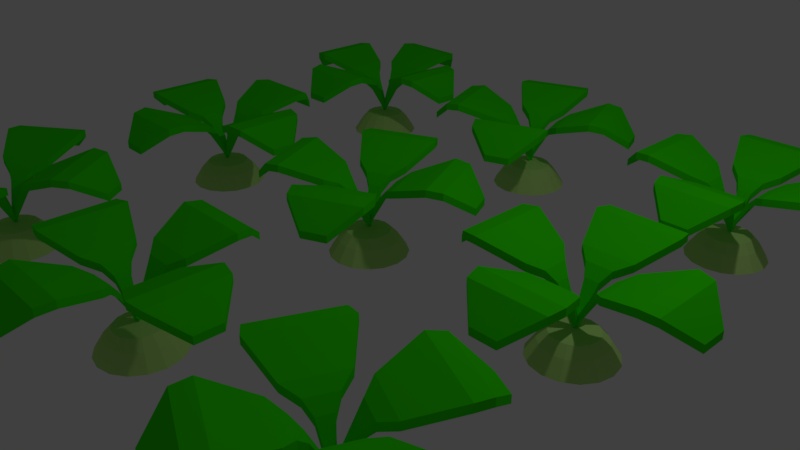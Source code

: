 # Source: turnipST2.blend  (saved by Blender 2.78.0; exported with 4.5.12 LTS)
import bpy
from mathutils import Matrix  # noqa: F401  (used for matrix-valued properties, if any)

bpy.ops.wm.read_factory_settings(use_empty=True)
scene = bpy.context.scene
scene.name = 'Scene'

# ---- collections
col_collection_1 = bpy.data.collections.new('Collection 1'); scene.collection.children.link(col_collection_1)

# ---- materials (node trees are filled in below, after node groups)
mat_leaf = bpy.data.materials.new('Leaf')
mat_leaf.alpha_threshold = 0.0
mat_leaf.use_transparent_shadow = False
mat_leaf.diffuse_color = (0.03448, 0.8, 0.0, 1.0)
mat_leaf.roughness = 0.5
mat_leaf.specular_intensity = 0.0
mat_turnip = bpy.data.materials.new('Turnip')
mat_turnip.alpha_threshold = 0.0
mat_turnip.use_transparent_shadow = False
mat_turnip.diffuse_color = (0.5538, 0.8, 0.2536, 1.0)
mat_turnip.roughness = 0.5
mat_turnip.specular_intensity = 0.0

# ---- material node trees

# ---- world
world_world = bpy.data.worlds.new('World'); scene.world = world_world
world_world.color = (0.05088, 0.05088, 0.05088)
world_world.use_sun_shadow = False
world_world.sun_shadow_jitter_overblur = 0.0
world_world.cycles.sampling_method = 'MANUAL'

# ---- cameras
cam_camera = bpy.data.cameras.new('Camera')
cam_camera.clip_end = 100.0
cam_camera.lens = 35.0
cam_camera.sensor_width = 32.0
cam_camera.sensor_height = 18.0
cam_camera.ortho_scale = 7.314
cam_camera.dof.focus_distance = 0.0
cam_camera.dof.aperture_fstop = 128.0

# ---- lights
light_lamp = bpy.data.lights.new('Lamp', 'POINT')
light_lamp.transmission_factor = 0.0
light_lamp.cutoff_distance = 30.0
light_lamp.energy = 100.0
light_lamp.shadow_buffer_clip_start = 1.001
light_lamp.shadow_soft_size = 0.1
light_lamp.shadow_maximum_resolution = 0.006
light_lamp.use_absolute_resolution = True

# ---- meshes
me_plane = bpy.data.meshes.new('Plane')
me_plane.from_pydata([(-0.6648, -0.8667, 1.181), (0.01262, -0.02801, 0.4), (-1.089, 0.08561, 1.181), (-0.01226, 0.02786, 0.4), (-1.264, -0.7461, 0.8845), (-1.4, -0.4389, 0.8845), (-0.8654, -0.9109, 1.156), (-1.256, -0.03386, 1.156), (-0.1508, -0.1653, 0.7803), (-0.2823, -0.4753, 0.9939), (-0.2166, -0.279, 0.9064), (-0.542, 0.108, 0.9939), (-0.2236, -0.00169, 0.7803), (-0.3522, 0.02551, 0.9064), (1.089, -0.08576, 1.181), (0.6652, 0.8665, 1.181), (1.4, 0.4398, 0.8845), (1.263, 0.7471, 0.8845), (1.256, 0.03371, 1.156), (0.8657, 0.9107, 1.156), (0.224, 0.001538, 0.7803), (0.5423, -0.1082, 0.9939), (0.3525, -0.02566, 0.9064), (0.2826, 0.4751, 0.9939), (0.1511, 0.1652, 0.7803), (0.2169, 0.2789, 0.9064), (0.08633, 1.09, 1.181), (0.02858, 0.01358, 0.4), (-0.866, 0.6662, 1.181), (-0.02728, -0.01129, 0.4), (-0.4393, 1.401, 0.8845), (-0.7465, 1.264, 0.8845), (-0.03313, 1.257, 1.156), (-0.9101, 0.8667, 1.156), (-0.0009634, 0.225, 0.7803), (0.1087, 0.5433, 0.9939), (0.02624, 0.3535, 0.9064), (-0.4746, 0.2836, 0.9939), (-0.1646, 0.1521, 0.7803), (-0.2783, 0.2179, 0.9064), (0.8674, -0.664, 1.181), (0.0287, 0.01352, 0.4), (-0.08489, -1.088, 1.181), (-0.02716, -0.01136, 0.4), (0.7468, -1.263, 0.8845), (0.4396, -1.399, 0.8845), (0.9116, -0.8645, 1.156), (0.03457, -1.255, 1.156), (0.166, -0.1499, 0.7803), (0.476, -0.2814, 0.9939), (0.2797, -0.2157, 0.9064), (-0.1073, -0.5411, 0.9939), (0.002393, -0.2227, 0.7803), (-0.0248, -0.3513, 0.9064), (-0.1159, 0.2606, 0.3604), (-0.159, 0.3575, 0.2478), (-0.007299, 0.2852, 0.3604), (-0.01008, 0.3912, 0.2478), (0.0001712, -0.0001024, 0.4), (0.1024, 0.2663, 0.3604), (0.1404, 0.3653, 0.2478), (0.1966, 0.2069, 0.3604), (0.2696, 0.2838, 0.2478), (0.2609, 0.116, 0.3604), (0.3578, 0.1591, 0.2478), (0.2854, 0.007368, 0.3604), (0.3915, 0.01014, 0.2478), (0.2666, -0.1024, 0.3604), (0.3656, -0.1404, 0.2478), (0.2072, -0.1965, 0.3604), (0.2841, -0.2695, 0.2478), (0.1162, -0.2608, 0.3604), (0.1594, -0.3577, 0.2478), (0.007641, -0.2854, 0.3604), (0.01042, -0.3914, 0.2478), (-0.1021, -0.2665, 0.3604), (-0.1401, -0.3655, 0.2478), (-0.1963, -0.2071, 0.3604), (-0.2693, -0.284, 0.2478), (-0.2605, -0.1162, 0.3604), (-0.3574, -0.1593, 0.2478), (-0.2851, -0.007572, 0.3604), (-0.3911, -0.01035, 0.2478), (-0.2662, 0.1022, 0.3604), (-0.3653, 0.1402, 0.2478), (-0.2068, 0.1963, 0.3604), (-0.2838, 0.2693, 0.2478), (-0.6648, -0.8667, 1.277), (0.01262, -0.02801, 0.496), (-1.089, 0.08561, 1.277), (-0.01226, 0.02786, 0.496), (-1.264, -0.7461, 0.9805), (-1.4, -0.4389, 0.9805), (-0.8654, -0.9109, 1.252), (-1.256, -0.03386, 1.252), (-0.1508, -0.1653, 0.8763), (-0.2823, -0.4753, 1.09), (-0.2166, -0.279, 1.002), (-0.542, 0.108, 1.09), (-0.2236, -0.00169, 0.8763), (-0.3522, 0.02551, 1.002), (1.089, -0.08576, 1.277), (0.6652, 0.8665, 1.277), (1.4, 0.4398, 0.9805), (1.263, 0.7471, 0.9805), (1.256, 0.03371, 1.252), (0.8657, 0.9107, 1.252), (0.224, 0.001538, 0.8763), (0.5423, -0.1082, 1.09), (0.3525, -0.02566, 1.002), (0.2826, 0.4751, 1.09), (0.1511, 0.1652, 0.8763), (0.2169, 0.2789, 1.002), (0.08633, 1.09, 1.277), (0.02858, 0.01358, 0.496), (-0.866, 0.6662, 1.277), (-0.02728, -0.01129, 0.496), (-0.4393, 1.401, 0.9805), (-0.7465, 1.264, 0.9805), (-0.03313, 1.257, 1.252), (-0.9101, 0.8667, 1.252), (-0.0009634, 0.225, 0.8763), (0.1087, 0.5433, 1.09), (0.02624, 0.3535, 1.002), (-0.4746, 0.2836, 1.09), (-0.1646, 0.1521, 0.8763), (-0.2783, 0.2179, 1.002), (0.8674, -0.664, 1.277), (0.0287, 0.01352, 0.496), (-0.08489, -1.088, 1.277), (-0.02716, -0.01136, 0.496), (0.7468, -1.263, 0.9805), (0.4396, -1.399, 0.9805), (0.9116, -0.8645, 1.252), (0.03457, -1.255, 1.252), (0.166, -0.1499, 0.8763), (0.476, -0.2814, 1.09), (0.2797, -0.2157, 1.002), (-0.1073, -0.5411, 1.09), (0.002393, -0.2227, 0.8763), (-0.0248, -0.3513, 1.002), (-0.2094, 0.4707, 0.05656), (-0.01332, 0.515, 0.05656), (0.1848, 0.481, 0.05656), (0.3549, 0.3737, 0.05656), (0.4709, 0.2095, 0.05656), (0.5153, 0.01339, 0.05656), (0.4813, -0.1848, 0.05656), (0.374, -0.3548, 0.05656), (0.2098, -0.4709, 0.05656), (0.01366, -0.5152, 0.05656), (-0.1845, -0.4812, 0.05656), (-0.3546, -0.3739, 0.05656), (-0.4706, -0.2097, 0.05656), (-0.515, -0.01359, 0.05656), (-0.4809, 0.1846, 0.05656), (-0.3736, 0.3546, 0.05656), (-0.7237, 2.382, 1.181), (0.01061, 3.171, 0.4), (-1.08, 3.361, 1.181), (-0.01031, 3.229, 0.4), (-1.312, 2.544, 0.8845), (-1.428, 2.86, 0.8845), (-0.9268, 2.352, 1.156), (-1.255, 3.254, 1.156), (-0.162, 3.046, 0.7803), (-0.3147, 2.746, 0.9939), (-0.2355, 2.937, 0.9064), (-0.5331, 3.346, 0.9939), (-0.2232, 3.214, 0.7803), (-0.3495, 3.25, 0.9064), (1.081, 3.038, 1.181), (0.724, 4.018, 1.181), (1.427, 3.541, 0.8845), (1.312, 3.857, 0.8845), (1.255, 3.146, 1.156), (0.9271, 4.048, 1.156), (0.2235, 3.186, 0.7803), (0.5334, 3.054, 0.9939), (0.3499, 3.15, 0.9064), (0.315, 3.654, 0.9939), (0.1623, 3.354, 0.7803), (0.2358, 3.463, 0.9064), (0.1621, 4.281, 1.181), (0.02944, 3.212, 0.4), (-0.8174, 3.925, 1.181), (-0.02803, 3.191, 0.4), (-0.3405, 4.628, 0.8845), (-0.6565, 4.513, 0.8845), (0.05462, 4.456, 1.156), (-0.8475, 4.128, 1.156), (0.01471, 3.424, 0.7803), (0.1464, 3.734, 0.9939), (0.05081, 3.551, 0.9064), (-0.4537, 3.516, 0.9939), (-0.1536, 3.363, 0.7803), (-0.2625, 3.437, 0.9064), (0.819, 2.477, 1.181), (0.02955, 3.212, 0.4), (-0.1606, 2.121, 1.181), (-0.02791, 3.191, 0.4), (0.6569, 1.888, 0.8845), (0.3409, 1.773, 0.8845), (0.849, 2.274, 1.156), (-0.05308, 1.946, 1.156), (0.1551, 3.039, 0.7803), (0.4552, 2.886, 0.9939), (0.264, 2.965, 0.9064), (-0.1448, 2.668, 0.9939), (-0.01317, 2.978, 0.7803), (-0.04927, 2.851, 0.9064), (-0.09746, 3.468, 0.3604), (-0.1337, 3.568, 0.2478), (0.01259, 3.485, 0.3604), (0.01721, 3.591, 0.2478), (0.0001404, 3.2, 0.4), (0.1207, 3.459, 0.3604), (0.1656, 3.555, 0.2478), (0.2105, 3.393, 0.3604), (0.2887, 3.464, 0.2478), (0.2683, 3.298, 0.3604), (0.368, 3.334, 0.2478), (0.2852, 3.187, 0.3604), (0.3912, 3.183, 0.2478), (0.2588, 3.079, 0.3604), (0.3549, 3.034, 0.2478), (0.1929, 2.99, 0.3604), (0.2646, 2.911, 0.2478), (0.09774, 2.932, 0.3604), (0.134, 2.832, 0.2478), (-0.01231, 2.915, 0.3604), (-0.01693, 2.809, 0.2478), (-0.1205, 2.941, 0.3604), (-0.1653, 2.845, 0.2478), (-0.2102, 3.007, 0.3604), (-0.2884, 2.935, 0.2478), (-0.268, 3.102, 0.3604), (-0.3677, 3.066, 0.2478), (-0.2849, 3.212, 0.3604), (-0.3909, 3.217, 0.2478), (-0.2585, 3.321, 0.3604), (-0.3546, 3.365, 0.2478), (-0.1926, 3.41, 0.3604), (-0.2643, 3.488, 0.2478), (-0.7237, 2.382, 1.277), (0.01061, 3.171, 0.496), (-1.08, 3.361, 1.277), (-0.01031, 3.229, 0.496), (-1.312, 2.544, 0.9805), (-1.428, 2.86, 0.9805), (-0.9268, 2.352, 1.252), (-1.255, 3.254, 1.252), (-0.162, 3.046, 0.8763), (-0.3147, 2.746, 1.09), (-0.2355, 2.937, 1.002), (-0.5331, 3.346, 1.09), (-0.2232, 3.214, 0.8763), (-0.3495, 3.25, 1.002), (1.081, 3.038, 1.277), (0.724, 4.018, 1.277), (1.427, 3.541, 0.9805), (1.312, 3.857, 0.9805), (1.255, 3.146, 1.252), (0.9271, 4.048, 1.252), (0.2235, 3.186, 0.8763), (0.5334, 3.054, 1.09), (0.3499, 3.15, 1.002), (0.315, 3.654, 1.09), (0.1623, 3.354, 0.8763), (0.2358, 3.463, 1.002), (0.1621, 4.281, 1.277), (0.02944, 3.212, 0.496), (-0.8174, 3.925, 1.277), (-0.02803, 3.191, 0.496), (-0.3405, 4.628, 0.9805), (-0.6565, 4.513, 0.9805), (0.05462, 4.456, 1.252), (-0.8475, 4.128, 1.252), (0.01471, 3.424, 0.8763), (0.1464, 3.734, 1.09), (0.05081, 3.551, 1.002), (-0.4537, 3.516, 1.09), (-0.1536, 3.363, 0.8763), (-0.2625, 3.437, 1.002), (0.819, 2.477, 1.277), (0.02955, 3.212, 0.496), (-0.1606, 2.121, 1.277), (-0.02791, 3.191, 0.496), (0.6569, 1.888, 0.9805), (0.3409, 1.773, 0.9805), (0.849, 2.274, 1.252), (-0.05308, 1.946, 1.252), (0.1551, 3.039, 0.8763), (0.4552, 2.886, 1.09), (0.264, 2.965, 1.002), (-0.1448, 2.668, 1.09), (-0.01317, 2.978, 0.8763), (-0.04927, 2.851, 1.002), (-0.1761, 3.684, 0.05656), (0.02262, 3.715, 0.05656), (0.2179, 3.667, 0.05656), (0.3801, 3.548, 0.05656), (0.4844, 3.376, 0.05656), (0.515, 3.177, 0.05656), (0.4672, 2.982, 0.05656), (0.3483, 2.82, 0.05656), (0.1764, 2.716, 0.05656), (-0.02234, 2.685, 0.05656), (-0.2176, 2.733, 0.05656), (-0.3798, 2.852, 0.05656), (-0.4841, 3.024, 0.05656), (-0.5147, 3.222, 0.05656), (-0.4669, 3.418, 0.05656), (-0.348, 3.58, 0.05656), (-0.96, -3.721, 1.181), (1.9e-05, -3.231, 0.4), (-0.96, -2.679, 1.181), (1.9e-05, -3.169, 0.4), (-1.458, -3.368, 0.8845), (-1.458, -3.031, 0.8845), (-1.161, -3.68, 1.156), (-1.161, -2.72, 1.156), (-0.2051, -3.29, 0.7803), (-0.4513, -3.519, 0.9939), (-0.3115, -3.367, 0.9064), (-0.4513, -2.881, 0.9939), (-0.2051, -3.11, 0.7803), (-0.3115, -3.033, 0.9064), (0.96, -3.721, 1.181), (0.96, -2.679, 1.181), (1.458, -3.368, 0.8845), (1.458, -3.031, 0.8845), (1.161, -3.68, 1.156), (1.161, -2.72, 1.156), (0.2051, -3.29, 0.7803), (0.4513, -3.519, 0.9939), (0.3115, -3.367, 0.9064), (0.4513, -2.881, 0.9939), (0.2051, -3.11, 0.7803), (0.3115, -3.033, 0.9064), (0.5222, -2.239, 1.181), (0.03152, -3.199, 0.4), (-0.5203, -2.239, 1.181), (-0.02963, -3.199, 0.4), (0.1685, -1.741, 0.8845), (-0.1678, -1.741, 0.8845), (0.4809, -2.038, 1.156), (-0.4791, -2.038, 1.156), (0.0905, -2.994, 0.7803), (0.3202, -2.748, 0.9939), (0.1676, -2.888, 0.9064), (-0.3183, -2.748, 0.9939), (-0.08861, -2.994, 0.7803), (-0.1657, -2.888, 0.9064), (0.5222, -4.159, 1.181), (0.03161, -3.199, 0.4), (-0.5202, -4.159, 1.181), (-0.02955, -3.199, 0.4), (0.1686, -4.657, 0.8845), (-0.1678, -4.657, 0.8845), (0.481, -4.36, 1.156), (-0.479, -4.36, 1.156), (0.09058, -3.404, 0.7803), (0.3203, -3.651, 0.9939), (0.1677, -3.511, 0.9064), (-0.3182, -3.651, 0.9939), (-0.08853, -3.404, 0.7803), (-0.1657, -3.511, 0.9064), (-9.543e-09, -2.915, 0.3604), (-9.164e-09, -2.809, 0.2478), (0.1092, -2.936, 0.3604), (0.1498, -2.838, 0.2478), (-6.503e-08, -3.2, 0.4), (0.2018, -2.998, 0.3604), (0.2768, -2.923, 0.2478), (0.2636, -3.091, 0.3604), (0.3616, -3.05, 0.2478), (0.2854, -3.2, 0.3604), (0.3914, -3.2, 0.2478), (0.2636, -3.309, 0.3604), (0.3616, -3.35, 0.2478), (0.2018, -3.402, 0.3604), (0.2768, -3.477, 0.2478), (0.1092, -3.464, 0.3604), (0.1498, -3.562, 0.2478), (-6.374e-08, -3.485, 0.3604), (-1.566e-07, -3.591, 0.2478), (-0.1092, -3.464, 0.3604), (-0.1498, -3.562, 0.2478), (-0.2018, -3.402, 0.3604), (-0.2768, -3.477, 0.2478), (-0.2636, -3.309, 0.3604), (-0.3616, -3.35, 0.2478), (-0.2854, -3.2, 0.3604), (-0.3914, -3.2, 0.2478), (-0.2636, -3.091, 0.3604), (-0.3616, -3.05, 0.2478), (-0.2018, -2.998, 0.3604), (-0.2768, -2.923, 0.2478), (-0.1092, -2.936, 0.3604), (-0.1498, -2.838, 0.2478), (-0.96, -3.721, 1.277), (1.9e-05, -3.231, 0.496), (-0.96, -2.679, 1.277), (1.9e-05, -3.169, 0.496), (-1.458, -3.368, 0.9805), (-1.458, -3.031, 0.9805), (-1.161, -3.68, 1.252), (-1.161, -2.72, 1.252), (-0.2051, -3.29, 0.8763), (-0.4513, -3.519, 1.09), (-0.3115, -3.367, 1.002), (-0.4513, -2.881, 1.09), (-0.2051, -3.11, 0.8763), (-0.3115, -3.033, 1.002), (0.96, -3.721, 1.277), (0.96, -2.679, 1.277), (1.458, -3.368, 0.9805), (1.458, -3.031, 0.9805), (1.161, -3.68, 1.252), (1.161, -2.72, 1.252), (0.2051, -3.29, 0.8763), (0.4513, -3.519, 1.09), (0.3115, -3.367, 1.002), (0.4513, -2.881, 1.09), (0.2051, -3.11, 0.8763), (0.3115, -3.033, 1.002), (0.5222, -2.239, 1.277), (0.03152, -3.199, 0.496), (-0.5203, -2.239, 1.277), (-0.02963, -3.199, 0.496), (0.1685, -1.741, 0.9805), (-0.1678, -1.741, 0.9805), (0.4809, -2.038, 1.252), (-0.4791, -2.038, 1.252), (0.0905, -2.994, 0.8763), (0.3202, -2.748, 1.09), (0.1676, -2.888, 1.002), (-0.3183, -2.748, 1.09), (-0.08861, -2.994, 0.8763), (-0.1657, -2.888, 1.002), (0.5222, -4.159, 1.277), (0.03161, -3.199, 0.496), (-0.5202, -4.159, 1.277), (-0.02955, -3.199, 0.496), (0.1686, -4.657, 0.9805), (-0.1678, -4.657, 0.9805), (0.481, -4.36, 1.252), (-0.479, -4.36, 1.252), (0.09058, -3.404, 0.8763), (0.3203, -3.651, 1.09), (0.1677, -3.511, 1.002), (-0.3182, -3.651, 1.09), (-0.08853, -3.404, 0.8763), (-0.1657, -3.511, 1.002), (-4.99e-09, -2.685, 0.05656), (0.1972, -2.724, 0.05656), (0.3644, -2.836, 0.05656), (0.4761, -3.003, 0.05656), (0.5153, -3.2, 0.05656), (0.4761, -3.397, 0.05656), (0.3644, -3.564, 0.05656), (0.1972, -3.676, 0.05656), (-1.991e-07, -3.715, 0.05656), (-0.1972, -3.676, 0.05656), (-0.3644, -3.564, 0.05656), (-0.4761, -3.397, 0.05656), (-0.5153, -3.2, 0.05656), (-0.4761, -3.003, 0.05656), (-0.3644, -2.836, 0.05656), (-0.1972, -2.724, 0.05656), (2.24, -0.5212, 1.181), (3.2, -0.03056, 0.4), (2.24, 0.5212, 1.181), (3.2, 0.0306, 0.4), (1.742, -0.1675, 0.8845), (1.742, 0.1688, 0.8845), (2.039, -0.48, 1.156), (2.039, 0.48, 1.156), (2.995, -0.08954, 0.7803), (2.749, -0.3192, 0.9939), (2.889, -0.1667, 0.9064), (2.749, 0.3193, 0.9939), (2.995, 0.08958, 0.7803), (2.889, 0.1667, 0.9064), (4.16, -0.5212, 1.181), (4.16, 0.5212, 1.181), (4.658, -0.1675, 0.8845), (4.658, 0.1688, 0.8845), (4.361, -0.48, 1.156), (4.361, 0.48, 1.156), (3.405, -0.08954, 0.7803), (3.651, -0.3192, 0.9939), (3.511, -0.1667, 0.9064), (3.651, 0.3193, 0.9939), (3.405, 0.08958, 0.7803), (3.511, 0.1667, 0.9064), (3.722, 0.9609, 1.181), (3.232, 0.0009475, 0.4), (2.68, 0.9609, 1.181), (3.17, 0.0009475, 0.4), (3.368, 1.459, 0.8845), (3.032, 1.459, 0.8845), (3.681, 1.162, 1.156), (2.721, 1.162, 1.156), (3.291, 0.2061, 0.7803), (3.52, 0.4523, 0.9939), (3.368, 0.3124, 0.9064), (2.882, 0.4523, 0.9939), (3.111, 0.2061, 0.7803), (3.034, 0.3124, 0.9064), (3.722, -0.9592, 1.181), (3.232, 0.0008346, 0.4), (2.68, -0.9592, 1.181), (3.17, 0.0008346, 0.4), (3.369, -1.457, 0.8845), (3.032, -1.457, 0.8845), (3.681, -1.16, 1.156), (2.721, -1.16, 1.156), (3.291, -0.2043, 0.7803), (3.52, -0.4505, 0.9939), (3.368, -0.3107, 0.9064), (2.882, -0.4505, 0.9939), (3.111, -0.2043, 0.7803), (3.034, -0.3107, 0.9064), (3.2, 0.2854, 0.3604), (3.2, 0.3914, 0.2478), (3.309, 0.2636, 0.3604), (3.35, 0.3616, 0.2478), (3.2, 1.097e-07, 0.4), (3.402, 0.2018, 0.3604), (3.477, 0.2768, 0.2478), (3.464, 0.1092, 0.3604), (3.562, 0.1498, 0.2478), (3.485, 1.459e-07, 0.3604), (3.591, 1.184e-07, 0.2478), (3.464, -0.1092, 0.3604), (3.562, -0.1498, 0.2478), (3.402, -0.2018, 0.3604), (3.477, -0.2768, 0.2478), (3.309, -0.2636, 0.3604), (3.35, -0.3616, 0.2478), (3.2, -0.2854, 0.3604), (3.2, -0.3914, 0.2478), (3.091, -0.2636, 0.3604), (3.05, -0.3616, 0.2478), (2.998, -0.2018, 0.3604), (2.923, -0.2768, 0.2478), (2.936, -0.1092, 0.3604), (2.838, -0.1498, 0.2478), (2.915, 2.348e-07, 0.3604), (2.809, 3.494e-07, 0.2478), (2.936, 0.1092, 0.3604), (2.838, 0.1498, 0.2478), (2.998, 0.2018, 0.3604), (2.923, 0.2768, 0.2478), (3.091, 0.2636, 0.3604), (3.05, 0.3616, 0.2478), (2.24, -0.5212, 1.277), (3.2, -0.03056, 0.496), (2.24, 0.5212, 1.277), (3.2, 0.0306, 0.496), (1.742, -0.1675, 0.9805), (1.742, 0.1688, 0.9805), (2.039, -0.48, 1.252), (2.039, 0.48, 1.252), (2.995, -0.08954, 0.8763), (2.749, -0.3192, 1.09), (2.889, -0.1667, 1.002), (2.749, 0.3193, 1.09), (2.995, 0.08958, 0.8763), (2.889, 0.1667, 1.002), (4.16, -0.5212, 1.277), (4.16, 0.5212, 1.277), (4.658, -0.1675, 0.9805), (4.658, 0.1688, 0.9805), (4.361, -0.48, 1.252), (4.361, 0.48, 1.252), (3.405, -0.08954, 0.8763), (3.651, -0.3192, 1.09), (3.511, -0.1667, 1.002), (3.651, 0.3193, 1.09), (3.405, 0.08958, 0.8763), (3.511, 0.1667, 1.002), (3.722, 0.9609, 1.277), (3.232, 0.0009475, 0.496), (2.68, 0.9609, 1.277), (3.17, 0.0009475, 0.496), (3.368, 1.459, 0.9805), (3.032, 1.459, 0.9805), (3.681, 1.162, 1.252), (2.721, 1.162, 1.252), (3.291, 0.2061, 0.8763), (3.52, 0.4523, 1.09), (3.368, 0.3124, 1.002), (2.882, 0.4523, 1.09), (3.111, 0.2061, 0.8763), (3.034, 0.3124, 1.002), (3.722, -0.9592, 1.277), (3.232, 0.0008346, 0.496), (2.68, -0.9592, 1.277), (3.17, 0.0008346, 0.496), (3.369, -1.457, 0.9805), (3.032, -1.457, 0.9805), (3.681, -1.16, 1.252), (2.721, -1.16, 1.252), (3.291, -0.2043, 0.8763), (3.52, -0.4505, 1.09), (3.368, -0.3107, 1.002), (2.882, -0.4505, 1.09), (3.111, -0.2043, 0.8763), (3.034, -0.3107, 1.002), (3.2, 0.5153, 0.05656), (3.397, 0.4761, 0.05656), (3.564, 0.3644, 0.05656), (3.676, 0.1972, 0.05656), (3.715, 9.163e-08, 0.05656), (3.676, -0.1972, 0.05656), (3.564, -0.3644, 0.05656), (3.397, -0.4761, 0.05656), (3.2, -0.5153, 0.05656), (3.003, -0.4761, 0.05656), (2.836, -0.3644, 0.05656), (2.724, -0.1972, 0.05656), (2.685, 3.957e-07, 0.05656), (2.724, 0.1972, 0.05656), (2.836, 0.3644, 0.05656), (3.003, 0.4761, 0.05656), (2.24, 2.679, 1.181), (3.2, 3.169, 0.4), (2.24, 3.721, 1.181), (3.2, 3.231, 0.4), (1.742, 3.032, 0.8845), (1.742, 3.369, 0.8845), (2.039, 2.72, 1.156), (2.039, 3.68, 1.156), (2.995, 3.11, 0.7803), (2.749, 2.881, 0.9939), (2.889, 3.033, 0.9064), (2.749, 3.519, 0.9939), (2.995, 3.29, 0.7803), (2.889, 3.367, 0.9064), (4.16, 2.679, 1.181), (4.16, 3.721, 1.181), (4.658, 3.032, 0.8845), (4.658, 3.369, 0.8845), (4.361, 2.72, 1.156), (4.361, 3.68, 1.156), (3.405, 3.11, 0.7803), (3.651, 2.881, 0.9939), (3.511, 3.033, 0.9064), (3.651, 3.519, 0.9939), (3.405, 3.29, 0.7803), (3.511, 3.367, 0.9064), (3.722, 4.161, 1.181), (3.232, 3.201, 0.4), (2.68, 4.161, 1.181), (3.17, 3.201, 0.4), (3.368, 4.659, 0.8845), (3.032, 4.659, 0.8845), (3.681, 4.362, 1.156), (2.721, 4.362, 1.156), (3.291, 3.406, 0.7803), (3.52, 3.652, 0.9939), (3.368, 3.512, 0.9064), (2.882, 3.652, 0.9939), (3.111, 3.406, 0.7803), (3.034, 3.512, 0.9064), (3.722, 2.241, 1.181), (3.232, 3.201, 0.4), (2.68, 2.241, 1.181), (3.17, 3.201, 0.4), (3.369, 1.743, 0.8845), (3.032, 1.743, 0.8845), (3.681, 2.04, 1.156), (2.721, 2.04, 1.156), (3.291, 2.996, 0.7803), (3.52, 2.749, 0.9939), (3.368, 2.889, 0.9064), (2.882, 2.749, 0.9939), (3.111, 2.996, 0.7803), (3.034, 2.889, 0.9064), (3.2, 3.485, 0.3604), (3.2, 3.591, 0.2478), (3.309, 3.464, 0.3604), (3.35, 3.562, 0.2478), (3.2, 3.2, 0.4), (3.402, 3.402, 0.3604), (3.477, 3.477, 0.2478), (3.464, 3.309, 0.3604), (3.562, 3.35, 0.2478), (3.485, 3.2, 0.3604), (3.591, 3.2, 0.2478), (3.464, 3.091, 0.3604), (3.562, 3.05, 0.2478), (3.402, 2.998, 0.3604), (3.477, 2.923, 0.2478), (3.309, 2.936, 0.3604), (3.35, 2.838, 0.2478), (3.2, 2.915, 0.3604), (3.2, 2.809, 0.2478), (3.091, 2.936, 0.3604), (3.05, 2.838, 0.2478), (2.998, 2.998, 0.3604), (2.923, 2.923, 0.2478), (2.936, 3.091, 0.3604), (2.838, 3.05, 0.2478), (2.915, 3.2, 0.3604), (2.809, 3.2, 0.2478), (2.936, 3.309, 0.3604), (2.838, 3.35, 0.2478), (2.998, 3.402, 0.3604), (2.923, 3.477, 0.2478), (3.091, 3.464, 0.3604), (3.05, 3.562, 0.2478), (2.24, 2.679, 1.277), (3.2, 3.169, 0.496), (2.24, 3.721, 1.277), (3.2, 3.231, 0.496), (1.742, 3.032, 0.9805), (1.742, 3.369, 0.9805), (2.039, 2.72, 1.252), (2.039, 3.68, 1.252), (2.995, 3.11, 0.8763), (2.749, 2.881, 1.09), (2.889, 3.033, 1.002), (2.749, 3.519, 1.09), (2.995, 3.29, 0.8763), (2.889, 3.367, 1.002), (4.16, 2.679, 1.277), (4.16, 3.721, 1.277), (4.658, 3.032, 0.9805), (4.658, 3.369, 0.9805), (4.361, 2.72, 1.252), (4.361, 3.68, 1.252), (3.405, 3.11, 0.8763), (3.651, 2.881, 1.09), (3.511, 3.033, 1.002), (3.651, 3.519, 1.09), (3.405, 3.29, 0.8763), (3.511, 3.367, 1.002), (3.722, 4.161, 1.277), (3.232, 3.201, 0.496), (2.68, 4.161, 1.277), (3.17, 3.201, 0.496), (3.368, 4.659, 0.9805), (3.032, 4.659, 0.9805), (3.681, 4.362, 1.252), (2.721, 4.362, 1.252), (3.291, 3.406, 0.8763), (3.52, 3.652, 1.09), (3.368, 3.512, 1.002), (2.882, 3.652, 1.09), (3.111, 3.406, 0.8763), (3.034, 3.512, 1.002), (3.722, 2.241, 1.277), (3.232, 3.201, 0.496), (2.68, 2.241, 1.277), (3.17, 3.201, 0.496), (3.369, 1.743, 0.9805), (3.032, 1.743, 0.9805), (3.681, 2.04, 1.252), (2.721, 2.04, 1.252), (3.291, 2.996, 0.8763), (3.52, 2.749, 1.09), (3.368, 2.889, 1.002), (2.882, 2.749, 1.09), (3.111, 2.996, 0.8763), (3.034, 2.889, 1.002), (3.2, 3.715, 0.05656), (3.397, 3.676, 0.05656), (3.564, 3.564, 0.05656), (3.676, 3.397, 0.05656), (3.715, 3.2, 0.05656), (3.676, 3.003, 0.05656), (3.564, 2.836, 0.05656), (3.397, 2.724, 0.05656), (3.2, 2.685, 0.05656), (3.003, 2.724, 0.05656), (2.836, 2.836, 0.05656), (2.724, 3.003, 0.05656), (2.685, 3.2, 0.05656), (2.724, 3.397, 0.05656), (2.836, 3.564, 0.05656), (3.003, 3.676, 0.05656), (3.114, -2.11, 1.181), (3.172, -3.187, 0.4), (4.067, -2.534, 1.181), (3.228, -3.212, 0.4), (3.64, -1.799, 0.8845), (3.947, -1.936, 0.8845), (3.234, -1.943, 1.156), (4.111, -2.334, 1.156), (3.202, -2.975, 0.7803), (3.092, -2.657, 0.9939), (3.175, -2.847, 0.9064), (3.675, -2.917, 0.9939), (3.365, -3.048, 0.7803), (3.479, -2.982, 0.9064), (2.334, -3.864, 1.181), (3.286, -4.288, 1.181), (2.454, -4.463, 0.8845), (2.761, -4.6, 0.8845), (2.289, -4.065, 1.156), (3.166, -4.455, 1.156), (3.035, -3.35, 0.7803), (2.725, -3.482, 0.9939), (2.921, -3.416, 0.9064), (3.308, -3.741, 0.9939), (3.199, -3.423, 0.7803), (3.226, -3.552, 0.9064), (3.866, -4.067, 1.181), (3.188, -3.228, 0.4), (4.29, -3.115, 1.181), (3.213, -3.173, 0.4), (4.464, -3.946, 0.8845), (4.601, -3.639, 0.8845), (4.066, -4.111, 1.156), (4.457, -3.234, 1.156), (3.352, -3.366, 0.7803), (3.483, -3.676, 0.9939), (3.417, -3.479, 0.9064), (3.743, -3.092, 0.9939), (3.424, -3.202, 0.7803), (3.553, -3.175, 0.9064), (2.111, -3.286, 1.181), (3.188, -3.228, 0.4), (2.535, -2.334, 1.181), (3.213, -3.173, 0.4), (1.8, -2.761, 0.8845), (1.937, -2.453, 0.8845), (1.944, -3.167, 1.156), (2.335, -2.29, 1.156), (2.977, -3.199, 0.7803), (2.658, -3.309, 0.9939), (2.848, -3.226, 0.9064), (2.918, -2.725, 0.9939), (3.05, -3.035, 0.7803), (2.984, -2.922, 0.9064), (3.461, -3.315, 0.3604), (3.558, -3.358, 0.2478), (3.397, -3.406, 0.3604), (3.47, -3.483, 0.2478), (3.2, -3.199, 0.4), (3.302, -3.466, 0.3604), (3.34, -3.565, 0.2478), (3.193, -3.484, 0.3604), (3.19, -3.59, 0.2478), (3.084, -3.46, 0.3604), (3.041, -3.557, 0.2478), (2.993, -3.396, 0.3604), (2.916, -3.469, 0.2478), (2.934, -3.301, 0.3604), (2.835, -3.339, 0.2478), (2.915, -3.192, 0.3604), (2.809, -3.189, 0.2478), (2.939, -3.083, 0.3604), (2.843, -3.04, 0.2478), (3.004, -2.992, 0.3604), (2.931, -2.915, 0.2478), (3.098, -2.933, 0.3604), (3.06, -2.834, 0.2478), (3.208, -2.914, 0.3604), (3.21, -2.808, 0.2478), (3.316, -2.939, 0.3604), (3.359, -2.842, 0.2478), (3.407, -3.003, 0.3604), (3.484, -2.93, 0.2478), (3.467, -3.097, 0.3604), (3.566, -3.059, 0.2478), (3.485, -3.207, 0.3604), (3.591, -3.209, 0.2478), (3.114, -2.11, 1.277), (3.172, -3.187, 0.496), (4.067, -2.534, 1.277), (3.228, -3.212, 0.496), (3.64, -1.799, 0.9805), (3.947, -1.936, 0.9805), (3.234, -1.943, 1.252), (4.111, -2.334, 1.252), (3.202, -2.975, 0.8763), (3.092, -2.657, 1.09), (3.175, -2.847, 1.002), (3.675, -2.917, 1.09), (3.365, -3.048, 0.8763), (3.479, -2.982, 1.002), (2.334, -3.864, 1.277), (3.286, -4.288, 1.277), (2.454, -4.463, 0.9805), (2.761, -4.6, 0.9805), (2.289, -4.065, 1.252), (3.166, -4.455, 1.252), (3.035, -3.35, 0.8763), (2.725, -3.482, 1.09), (2.921, -3.416, 1.002), (3.308, -3.741, 1.09), (3.199, -3.423, 0.8763), (3.226, -3.552, 1.002), (3.866, -4.067, 1.277), (3.188, -3.228, 0.496), (4.29, -3.115, 1.277), (3.213, -3.173, 0.496), (4.464, -3.946, 0.9805), (4.601, -3.639, 0.9805), (4.066, -4.111, 1.252), (4.457, -3.234, 1.252), (3.352, -3.366, 0.8763), (3.483, -3.676, 1.09), (3.417, -3.479, 1.002), (3.743, -3.092, 1.09), (3.424, -3.202, 0.8763), (3.553, -3.175, 1.002), (2.111, -3.286, 1.277), (3.188, -3.228, 0.496), (2.535, -2.334, 1.277), (3.213, -3.173, 0.496), (1.8, -2.761, 0.9805), (1.937, -2.453, 0.9805), (1.944, -3.167, 1.252), (2.335, -2.29, 1.252), (2.977, -3.199, 0.8763), (2.658, -3.309, 1.09), (2.848, -3.226, 1.002), (2.918, -2.725, 1.09), (3.05, -3.035, 0.8763), (2.984, -2.922, 1.002), (3.671, -3.409, 0.05656), (3.555, -3.573, 0.05656), (3.385, -3.68, 0.05656), (3.187, -3.714, 0.05656), (2.991, -3.67, 0.05656), (2.826, -3.554, 0.05656), (2.719, -3.384, 0.05656), (2.685, -3.186, 0.05656), (2.729, -2.99, 0.05656), (2.845, -2.825, 0.05656), (3.015, -2.718, 0.05656), (3.214, -2.684, 0.05656), (3.41, -2.728, 0.05656), (3.574, -2.844, 0.05656), (3.681, -3.015, 0.05656), (3.715, -3.213, 0.05656), (-4.16, -0.5212, 1.181), (-3.2, -0.03056, 0.4), (-4.16, 0.5212, 1.181), (-3.2, 0.0306, 0.4), (-4.658, -0.1675, 0.8845), (-4.658, 0.1688, 0.8845), (-4.361, -0.48, 1.156), (-4.361, 0.48, 1.156), (-3.405, -0.08954, 0.7803), (-3.651, -0.3192, 0.9939), (-3.511, -0.1667, 0.9064), (-3.651, 0.3193, 0.9939), (-3.405, 0.08958, 0.7803), (-3.511, 0.1667, 0.9064), (-2.24, -0.5212, 1.181), (-2.24, 0.5212, 1.181), (-1.742, -0.1675, 0.8845), (-1.742, 0.1688, 0.8845), (-2.039, -0.48, 1.156), (-2.039, 0.48, 1.156), (-2.995, -0.08954, 0.7803), (-2.749, -0.3192, 0.9939), (-2.889, -0.1667, 0.9064), (-2.749, 0.3193, 0.9939), (-2.995, 0.08958, 0.7803), (-2.889, 0.1667, 0.9064), (-2.678, 0.9609, 1.181), (-3.168, 0.0009475, 0.4), (-3.72, 0.9609, 1.181), (-3.23, 0.0009475, 0.4), (-3.032, 1.459, 0.8845), (-3.368, 1.459, 0.8845), (-2.719, 1.162, 1.156), (-3.679, 1.162, 1.156), (-3.109, 0.2061, 0.7803), (-2.88, 0.4523, 0.9939), (-3.032, 0.3124, 0.9064), (-3.518, 0.4523, 0.9939), (-3.289, 0.2061, 0.7803), (-3.366, 0.3124, 0.9064), (-2.678, -0.9592, 1.181), (-3.168, 0.0008346, 0.4), (-3.72, -0.9592, 1.181), (-3.23, 0.0008346, 0.4), (-3.031, -1.457, 0.8845), (-3.368, -1.457, 0.8845), (-2.719, -1.16, 1.156), (-3.679, -1.16, 1.156), (-3.109, -0.2043, 0.7803), (-2.88, -0.4505, 0.9939), (-3.032, -0.3107, 0.9064), (-3.518, -0.4505, 0.9939), (-3.289, -0.2043, 0.7803), (-3.366, -0.3107, 0.9064), (-3.2, 0.2854, 0.3604), (-3.2, 0.3914, 0.2478), (-3.091, 0.2636, 0.3604), (-3.05, 0.3616, 0.2478), (-3.2, 1.097e-07, 0.4), (-2.998, 0.2018, 0.3604), (-2.923, 0.2768, 0.2478), (-2.936, 0.1092, 0.3604), (-2.838, 0.1498, 0.2478), (-2.915, 1.459e-07, 0.3604), (-2.809, 1.184e-07, 0.2478), (-2.936, -0.1092, 0.3604), (-2.838, -0.1498, 0.2478), (-2.998, -0.2018, 0.3604), (-2.923, -0.2768, 0.2478), (-3.091, -0.2636, 0.3604), (-3.05, -0.3616, 0.2478), (-3.2, -0.2854, 0.3604), (-3.2, -0.3914, 0.2478), (-3.309, -0.2636, 0.3604), (-3.35, -0.3616, 0.2478), (-3.402, -0.2018, 0.3604), (-3.477, -0.2768, 0.2478), (-3.464, -0.1092, 0.3604), (-3.562, -0.1498, 0.2478), (-3.485, 2.348e-07, 0.3604), (-3.591, 3.494e-07, 0.2478), (-3.464, 0.1092, 0.3604), (-3.562, 0.1498, 0.2478), (-3.402, 0.2018, 0.3604), (-3.477, 0.2768, 0.2478), (-3.309, 0.2636, 0.3604), (-3.35, 0.3616, 0.2478), (-4.16, -0.5212, 1.277), (-3.2, -0.03056, 0.496), (-4.16, 0.5212, 1.277), (-3.2, 0.0306, 0.496), (-4.658, -0.1675, 0.9805), (-4.658, 0.1688, 0.9805), (-4.361, -0.48, 1.252), (-4.361, 0.48, 1.252), (-3.405, -0.08954, 0.8763), (-3.651, -0.3192, 1.09), (-3.511, -0.1667, 1.002), (-3.651, 0.3193, 1.09), (-3.405, 0.08958, 0.8763), (-3.511, 0.1667, 1.002), (-2.24, -0.5212, 1.277), (-2.24, 0.5212, 1.277), (-1.742, -0.1675, 0.9805), (-1.742, 0.1688, 0.9805), (-2.039, -0.48, 1.252), (-2.039, 0.48, 1.252), (-2.995, -0.08954, 0.8763), (-2.749, -0.3192, 1.09), (-2.889, -0.1667, 1.002), (-2.749, 0.3193, 1.09), (-2.995, 0.08958, 0.8763), (-2.889, 0.1667, 1.002), (-2.678, 0.9609, 1.277), (-3.168, 0.0009475, 0.496), (-3.72, 0.9609, 1.277), (-3.23, 0.0009475, 0.496), (-3.032, 1.459, 0.9805), (-3.368, 1.459, 0.9805), (-2.719, 1.162, 1.252), (-3.679, 1.162, 1.252), (-3.109, 0.2061, 0.8763), (-2.88, 0.4523, 1.09), (-3.032, 0.3124, 1.002), (-3.518, 0.4523, 1.09), (-3.289, 0.2061, 0.8763), (-3.366, 0.3124, 1.002), (-2.678, -0.9592, 1.277), (-3.168, 0.0008346, 0.496), (-3.72, -0.9592, 1.277), (-3.23, 0.0008346, 0.496), (-3.031, -1.457, 0.9805), (-3.368, -1.457, 0.9805), (-2.719, -1.16, 1.252), (-3.679, -1.16, 1.252), (-3.109, -0.2043, 0.8763), (-2.88, -0.4505, 1.09), (-3.032, -0.3107, 1.002), (-3.518, -0.4505, 1.09), (-3.289, -0.2043, 0.8763), (-3.366, -0.3107, 1.002), (-3.2, 0.5153, 0.05656), (-3.003, 0.4761, 0.05656), (-2.836, 0.3644, 0.05656), (-2.724, 0.1972, 0.05656), (-2.685, 9.163e-08, 0.05656), (-2.724, -0.1972, 0.05656), (-2.836, -0.3644, 0.05656), (-3.003, -0.4761, 0.05656), (-3.2, -0.5153, 0.05656), (-3.397, -0.4761, 0.05656), (-3.564, -0.3644, 0.05656), (-3.676, -0.1972, 0.05656), (-3.715, 3.957e-07, 0.05656), (-3.676, 0.1972, 0.05656), (-3.564, 0.3644, 0.05656), (-3.397, 0.4761, 0.05656), (-4.16, 2.679, 1.181), (-3.2, 3.169, 0.4), (-4.16, 3.721, 1.181), (-3.2, 3.231, 0.4), (-4.658, 3.032, 0.8845), (-4.658, 3.369, 0.8845), (-4.361, 2.72, 1.156), (-4.361, 3.68, 1.156), (-3.405, 3.11, 0.7803), (-3.651, 2.881, 0.9939), (-3.511, 3.033, 0.9064), (-3.651, 3.519, 0.9939), (-3.405, 3.29, 0.7803), (-3.511, 3.367, 0.9064), (-2.24, 2.679, 1.181), (-2.24, 3.721, 1.181), (-1.742, 3.032, 0.8845), (-1.742, 3.369, 0.8845), (-2.039, 2.72, 1.156), (-2.039, 3.68, 1.156), (-2.995, 3.11, 0.7803), (-2.749, 2.881, 0.9939), (-2.889, 3.033, 0.9064), (-2.749, 3.519, 0.9939), (-2.995, 3.29, 0.7803), (-2.889, 3.367, 0.9064), (-2.678, 4.161, 1.181), (-3.168, 3.201, 0.4), (-3.72, 4.161, 1.181), (-3.23, 3.201, 0.4), (-3.032, 4.659, 0.8845), (-3.368, 4.659, 0.8845), (-2.719, 4.362, 1.156), (-3.679, 4.362, 1.156), (-3.109, 3.406, 0.7803), (-2.88, 3.652, 0.9939), (-3.032, 3.512, 0.9064), (-3.518, 3.652, 0.9939), (-3.289, 3.406, 0.7803), (-3.366, 3.512, 0.9064), (-2.678, 2.241, 1.181), (-3.168, 3.201, 0.4), (-3.72, 2.241, 1.181), (-3.23, 3.201, 0.4), (-3.031, 1.743, 0.8845), (-3.368, 1.743, 0.8845), (-2.719, 2.04, 1.156), (-3.679, 2.04, 1.156), (-3.109, 2.996, 0.7803), (-2.88, 2.749, 0.9939), (-3.032, 2.889, 0.9064), (-3.518, 2.749, 0.9939), (-3.289, 2.996, 0.7803), (-3.366, 2.889, 0.9064), (-3.2, 3.485, 0.3604), (-3.2, 3.591, 0.2478), (-3.091, 3.464, 0.3604), (-3.05, 3.562, 0.2478), (-3.2, 3.2, 0.4), (-2.998, 3.402, 0.3604), (-2.923, 3.477, 0.2478), (-2.936, 3.309, 0.3604), (-2.838, 3.35, 0.2478), (-2.915, 3.2, 0.3604), (-2.809, 3.2, 0.2478), (-2.936, 3.091, 0.3604), (-2.838, 3.05, 0.2478), (-2.998, 2.998, 0.3604), (-2.923, 2.923, 0.2478), (-3.091, 2.936, 0.3604), (-3.05, 2.838, 0.2478), (-3.2, 2.915, 0.3604), (-3.2, 2.809, 0.2478), (-3.309, 2.936, 0.3604), (-3.35, 2.838, 0.2478), (-3.402, 2.998, 0.3604), (-3.477, 2.923, 0.2478), (-3.464, 3.091, 0.3604), (-3.562, 3.05, 0.2478), (-3.485, 3.2, 0.3604), (-3.591, 3.2, 0.2478), (-3.464, 3.309, 0.3604), (-3.562, 3.35, 0.2478), (-3.402, 3.402, 0.3604), (-3.477, 3.477, 0.2478), (-3.309, 3.464, 0.3604), (-3.35, 3.562, 0.2478), (-4.16, 2.679, 1.277), (-3.2, 3.169, 0.496), (-4.16, 3.721, 1.277), (-3.2, 3.231, 0.496), (-4.658, 3.032, 0.9805), (-4.658, 3.369, 0.9805), (-4.361, 2.72, 1.252), (-4.361, 3.68, 1.252), (-3.405, 3.11, 0.8763), (-3.651, 2.881, 1.09), (-3.511, 3.033, 1.002), (-3.651, 3.519, 1.09), (-3.405, 3.29, 0.8763), (-3.511, 3.367, 1.002), (-2.24, 2.679, 1.277), (-2.24, 3.721, 1.277), (-1.742, 3.032, 0.9805), (-1.742, 3.369, 0.9805), (-2.039, 2.72, 1.252), (-2.039, 3.68, 1.252), (-2.995, 3.11, 0.8763), (-2.749, 2.881, 1.09), (-2.889, 3.033, 1.002), (-2.749, 3.519, 1.09), (-2.995, 3.29, 0.8763), (-2.889, 3.367, 1.002), (-2.678, 4.161, 1.277), (-3.168, 3.201, 0.496), (-3.72, 4.161, 1.277), (-3.23, 3.201, 0.496), (-3.032, 4.659, 0.9805), (-3.368, 4.659, 0.9805), (-2.719, 4.362, 1.252), (-3.679, 4.362, 1.252), (-3.109, 3.406, 0.8763), (-2.88, 3.652, 1.09), (-3.032, 3.512, 1.002), (-3.518, 3.652, 1.09), (-3.289, 3.406, 0.8763), (-3.366, 3.512, 1.002), (-2.678, 2.241, 1.277), (-3.168, 3.201, 0.496), (-3.72, 2.241, 1.277), (-3.23, 3.201, 0.496), (-3.031, 1.743, 0.9805), (-3.368, 1.743, 0.9805), (-2.719, 2.04, 1.252), (-3.679, 2.04, 1.252), (-3.109, 2.996, 0.8763), (-2.88, 2.749, 1.09), (-3.032, 2.889, 1.002), (-3.518, 2.749, 1.09), (-3.289, 2.996, 0.8763), (-3.366, 2.889, 1.002), (-3.2, 3.715, 0.05656), (-3.003, 3.676, 0.05656), (-2.836, 3.564, 0.05656), (-2.724, 3.397, 0.05656), (-2.685, 3.2, 0.05656), (-2.724, 3.003, 0.05656), (-2.836, 2.836, 0.05656), (-3.003, 2.724, 0.05656), (-3.2, 2.685, 0.05656), (-3.397, 2.724, 0.05656), (-3.564, 2.836, 0.05656), (-3.676, 3.003, 0.05656), (-3.715, 3.2, 0.05656), (-3.676, 3.397, 0.05656), (-3.564, 3.564, 0.05656), (-3.397, 3.676, 0.05656), (-3.67, -4.186, 1.181), (-3.182, -3.225, 0.4), (-4.283, -3.343, 1.181), (-3.218, -3.175, 0.4), (-4.281, -4.193, 0.8845), (-4.478, -3.92, 0.8845), (-3.857, -4.271, 1.156), (-4.421, -3.494, 1.156), (-3.313, -3.393, 0.7803), (-3.377, -3.724, 0.9939), (-3.354, -3.518, 0.9064), (-3.752, -3.207, 0.9939), (-3.418, -3.248, 0.7803), (-3.55, -3.248, 0.9064), (-2.117, -3.057, 1.181), (-2.729, -2.214, 1.181), (-1.922, -2.479, 0.8845), (-2.119, -2.207, 0.8845), (-1.978, -2.906, 1.156), (-2.542, -2.129, 1.156), (-2.981, -3.152, 0.7803), (-2.647, -3.193, 0.9939), (-2.85, -3.152, 0.9064), (-3.022, -2.677, 0.9939), (-3.086, -3.007, 0.7803), (-3.046, -2.882, 0.9064), (-3.342, -2.116, 1.181), (-3.175, -3.181, 0.4), (-4.185, -2.729, 1.181), (-3.224, -3.217, 0.4), (-3.921, -1.921, 0.8845), (-4.193, -2.119, 0.8845), (-3.494, -1.977, 1.156), (-4.27, -2.542, 1.156), (-3.248, -2.98, 0.7803), (-3.207, -2.646, 0.9939), (-3.248, -2.849, 0.9064), (-3.723, -3.021, 0.9939), (-3.393, -3.086, 0.7803), (-3.517, -3.045, 0.9064), (-2.213, -3.669, 1.181), (-3.175, -3.181, 0.4), (-3.057, -4.282, 1.181), (-3.224, -3.217, 0.4), (-2.207, -4.28, 0.8845), (-2.479, -4.478, 0.8845), (-2.129, -3.856, 1.156), (-2.905, -4.42, 1.156), (-3.006, -3.312, 0.7803), (-2.676, -3.376, 0.9939), (-2.881, -3.353, 0.9064), (-3.192, -3.752, 0.9939), (-3.151, -3.417, 0.7803), (-3.151, -3.549, 0.9064), (-3.367, -2.969, 0.3604), (-3.43, -2.883, 0.2478), (-3.266, -2.923, 0.3604), (-3.291, -2.82, 0.2478), (-3.2, -3.2, 0.4), (-3.155, -2.918, 0.3604), (-3.138, -2.814, 0.2478), (-3.051, -2.957, 0.3604), (-2.995, -2.866, 0.2478), (-2.969, -3.032, 0.3604), (-2.883, -2.97, 0.2478), (-2.922, -3.134, 0.3604), (-2.819, -3.109, 0.2478), (-2.918, -3.245, 0.3604), (-2.813, -3.261, 0.2478), (-2.956, -3.349, 0.3604), (-2.866, -3.405, 0.2478), (-3.032, -3.431, 0.3604), (-2.97, -3.517, 0.2478), (-3.133, -3.478, 0.3604), (-3.108, -3.581, 0.2478), (-3.244, -3.482, 0.3604), (-3.261, -3.587, 0.2478), (-3.349, -3.443, 0.3604), (-3.404, -3.534, 0.2478), (-3.431, -3.368, 0.3604), (-3.516, -3.43, 0.2478), (-3.477, -3.267, 0.3604), (-3.58, -3.292, 0.2478), (-3.482, -3.155, 0.3604), (-3.586, -3.139, 0.2478), (-3.443, -3.051, 0.3604), (-3.533, -2.996, 0.2478), (-3.67, -4.186, 1.277), (-3.182, -3.225, 0.496), (-4.283, -3.343, 1.277), (-3.218, -3.175, 0.496), (-4.281, -4.193, 0.9805), (-4.478, -3.92, 0.9805), (-3.857, -4.271, 1.252), (-4.421, -3.494, 1.252), (-3.313, -3.393, 0.8763), (-3.377, -3.724, 1.09), (-3.354, -3.518, 1.002), (-3.752, -3.207, 1.09), (-3.418, -3.248, 0.8763), (-3.55, -3.248, 1.002), (-2.117, -3.057, 1.277), (-2.729, -2.214, 1.277), (-1.922, -2.479, 0.9805), (-2.119, -2.207, 0.9805), (-1.978, -2.906, 1.252), (-2.542, -2.129, 1.252), (-2.981, -3.152, 0.8763), (-2.647, -3.193, 1.09), (-2.85, -3.152, 1.002), (-3.022, -2.677, 1.09), (-3.086, -3.007, 0.8763), (-3.046, -2.882, 1.002), (-3.342, -2.116, 1.277), (-3.175, -3.181, 0.496), (-4.185, -2.729, 1.277), (-3.224, -3.217, 0.496), (-3.921, -1.921, 0.9805), (-4.193, -2.119, 0.9805), (-3.494, -1.977, 1.252), (-4.27, -2.542, 1.252), (-3.248, -2.98, 0.8763), (-3.207, -2.646, 1.09), (-3.248, -2.849, 1.002), (-3.723, -3.021, 1.09), (-3.393, -3.086, 0.8763), (-3.517, -3.045, 1.002), (-2.213, -3.669, 1.277), (-3.175, -3.181, 0.496), (-3.057, -4.282, 1.277), (-3.224, -3.217, 0.496), (-2.207, -4.28, 0.9805), (-2.479, -4.478, 0.9805), (-2.129, -3.856, 1.252), (-2.905, -4.42, 1.252), (-3.006, -3.312, 0.8763), (-2.676, -3.376, 1.09), (-2.881, -3.353, 1.002), (-3.192, -3.752, 1.09), (-3.151, -3.417, 0.8763), (-3.151, -3.549, 1.002), (-3.503, -2.783, 0.05656), (-3.32, -2.699, 0.05656), (-3.119, -2.691, 0.05656), (-2.93, -2.761, 0.05656), (-2.783, -2.897, 0.05656), (-2.699, -3.08, 0.05656), (-2.691, -3.281, 0.05656), (-2.76, -3.469, 0.05656), (-2.897, -3.617, 0.05656), (-3.079, -3.701, 0.05656), (-3.28, -3.709, 0.05656), (-3.469, -3.64, 0.05656), (-3.617, -3.503, 0.05656), (-3.701, -3.32, 0.05656), (-3.709, -3.12, 0.05656), (-3.639, -2.931, 0.05656)], [], [(6, 4, 5, 7), (6, 7, 2, 0), (8, 10, 13, 12), (10, 9, 11, 13), (8, 12, 3, 1), (0, 2, 11, 9), (18, 16, 17, 19), (18, 19, 15, 14), (20, 22, 25, 24), (22, 21, 23, 25), (20, 24, 3, 1), (14, 15, 23, 21), (32, 30, 31, 33), (32, 33, 28, 26), (34, 36, 39, 38), (36, 35, 37, 39), (34, 38, 29, 27), (26, 28, 37, 35), (46, 44, 45, 47), (46, 47, 42, 40), (48, 50, 53, 52), (50, 49, 51, 53), (48, 52, 43, 41), (40, 42, 51, 49), (54, 58, 56), (55, 54, 56, 57), (57, 56, 59, 60), (56, 58, 59), (60, 59, 61, 62), (59, 58, 61), (61, 58, 63), (62, 61, 63, 64), (63, 58, 65), (64, 63, 65, 66), (66, 65, 67, 68), (65, 58, 67), (68, 67, 69, 70), (67, 58, 69), (69, 58, 71), (70, 69, 71, 72), (71, 58, 73), (72, 71, 73, 74), (74, 73, 75, 76), (73, 58, 75), (75, 58, 77), (76, 75, 77, 78), (77, 58, 79), (78, 77, 79, 80), (80, 79, 81, 82), (79, 58, 81), (82, 81, 83, 84), (81, 58, 83), (83, 58, 85), (84, 83, 85, 86), (85, 58, 54), (86, 85, 54, 55), (93, 94, 92, 91), (93, 87, 89, 94), (95, 99, 100, 97), (97, 100, 98, 96), (95, 88, 90, 99), (87, 96, 98, 89), (105, 106, 104, 103), (105, 101, 102, 106), (107, 111, 112, 109), (109, 112, 110, 108), (107, 88, 90, 111), (101, 108, 110, 102), (119, 120, 118, 117), (119, 113, 115, 120), (121, 125, 126, 123), (123, 126, 124, 122), (121, 114, 116, 125), (113, 122, 124, 115), (133, 134, 132, 131), (133, 127, 129, 134), (135, 139, 140, 137), (137, 140, 138, 136), (135, 128, 130, 139), (127, 136, 138, 129), (18, 14, 101, 105), (51, 42, 129, 138), (35, 36, 123, 122), (39, 37, 124, 126), (17, 16, 103, 104), (19, 17, 104, 106), (34, 27, 114, 121), (16, 18, 105, 103), (29, 38, 125, 116), (15, 19, 106, 102), (26, 35, 122, 113), (22, 20, 107, 109), (6, 0, 87, 93), (37, 28, 115, 124), (46, 40, 127, 133), (24, 25, 112, 111), (41, 43, 130, 128), (21, 22, 109, 108), (5, 4, 91, 92), (25, 23, 110, 112), (7, 5, 92, 94), (45, 44, 131, 132), (4, 6, 93, 91), (47, 45, 132, 134), (14, 21, 108, 101), (2, 7, 94, 89), (44, 46, 133, 131), (23, 15, 102, 110), (10, 8, 95, 97), (42, 47, 134, 129), (32, 26, 113, 119), (50, 48, 135, 137), (27, 29, 116, 114), (12, 13, 100, 99), (52, 53, 140, 139), (9, 10, 97, 96), (31, 30, 117, 118), (13, 11, 98, 100), (3, 24, 111, 90), (49, 50, 137, 136), (33, 31, 118, 120), (53, 51, 138, 140), (30, 32, 119, 117), (8, 1, 88, 95), (28, 33, 120, 115), (3, 12, 99, 90), (20, 1, 88, 107), (48, 41, 128, 135), (36, 34, 121, 123), (0, 9, 96, 87), (43, 52, 139, 130), (11, 2, 89, 98), (40, 49, 136, 127), (38, 39, 126, 125), (64, 66, 146, 145), (74, 76, 151, 150), (84, 86, 156, 155), (60, 62, 144, 143), (70, 72, 149, 148), (55, 57, 142, 141), (80, 82, 154, 153), (66, 68, 147, 146), (76, 78, 152, 151), (62, 64, 145, 144), (86, 55, 141, 156), (82, 84, 155, 154), (72, 74, 150, 149), (57, 60, 143, 142), (68, 70, 148, 147), (78, 80, 153, 152), (163, 161, 162, 164), (163, 164, 159, 157), (165, 167, 170, 169), (167, 166, 168, 170), (165, 169, 160, 158), (157, 159, 168, 166), (175, 173, 174, 176), (175, 176, 172, 171), (177, 179, 182, 181), (179, 178, 180, 182), (177, 181, 160, 158), (171, 172, 180, 178), (189, 187, 188, 190), (189, 190, 185, 183), (191, 193, 196, 195), (193, 192, 194, 196), (191, 195, 186, 184), (183, 185, 194, 192), (203, 201, 202, 204), (203, 204, 199, 197), (205, 207, 210, 209), (207, 206, 208, 210), (205, 209, 200, 198), (197, 199, 208, 206), (211, 215, 213), (212, 211, 213, 214), (214, 213, 216, 217), (213, 215, 216), (217, 216, 218, 219), (216, 215, 218), (218, 215, 220), (219, 218, 220, 221), (220, 215, 222), (221, 220, 222, 223), (223, 222, 224, 225), (222, 215, 224), (225, 224, 226, 227), (224, 215, 226), (226, 215, 228), (227, 226, 228, 229), (228, 215, 230), (229, 228, 230, 231), (231, 230, 232, 233), (230, 215, 232), (232, 215, 234), (233, 232, 234, 235), (234, 215, 236), (235, 234, 236, 237), (237, 236, 238, 239), (236, 215, 238), (239, 238, 240, 241), (238, 215, 240), (240, 215, 242), (241, 240, 242, 243), (242, 215, 211), (243, 242, 211, 212), (250, 251, 249, 248), (250, 244, 246, 251), (252, 256, 257, 254), (254, 257, 255, 253), (252, 245, 247, 256), (244, 253, 255, 246), (262, 263, 261, 260), (262, 258, 259, 263), (264, 268, 269, 266), (266, 269, 267, 265), (264, 245, 247, 268), (258, 265, 267, 259), (276, 277, 275, 274), (276, 270, 272, 277), (278, 282, 283, 280), (280, 283, 281, 279), (278, 271, 273, 282), (270, 279, 281, 272), (290, 291, 289, 288), (290, 284, 286, 291), (292, 296, 297, 294), (294, 297, 295, 293), (292, 285, 287, 296), (284, 293, 295, 286), (175, 171, 258, 262), (208, 199, 286, 295), (192, 193, 280, 279), (196, 194, 281, 283), (174, 173, 260, 261), (176, 174, 261, 263), (191, 184, 271, 278), (173, 175, 262, 260), (186, 195, 282, 273), (172, 176, 263, 259), (183, 192, 279, 270), (179, 177, 264, 266), (163, 157, 244, 250), (194, 185, 272, 281), (203, 197, 284, 290), (181, 182, 269, 268), (198, 200, 287, 285), (178, 179, 266, 265), (162, 161, 248, 249), (182, 180, 267, 269), (164, 162, 249, 251), (202, 201, 288, 289), (161, 163, 250, 248), (204, 202, 289, 291), (171, 178, 265, 258), (159, 164, 251, 246), (201, 203, 290, 288), (180, 172, 259, 267), (167, 165, 252, 254), (199, 204, 291, 286), (189, 183, 270, 276), (207, 205, 292, 294), (184, 186, 273, 271), (169, 170, 257, 256), (209, 210, 297, 296), (166, 167, 254, 253), (188, 187, 274, 275), (170, 168, 255, 257), (160, 181, 268, 247), (206, 207, 294, 293), (190, 188, 275, 277), (210, 208, 295, 297), (187, 189, 276, 274), (165, 158, 245, 252), (185, 190, 277, 272), (160, 169, 256, 247), (177, 158, 245, 264), (205, 198, 285, 292), (193, 191, 278, 280), (157, 166, 253, 244), (200, 209, 296, 287), (168, 159, 246, 255), (197, 206, 293, 284), (195, 196, 283, 282), (221, 223, 303, 302), (231, 233, 308, 307), (241, 243, 313, 312), (217, 219, 301, 300), (227, 229, 306, 305), (212, 214, 299, 298), (237, 239, 311, 310), (223, 225, 304, 303), (233, 235, 309, 308), (219, 221, 302, 301), (243, 212, 298, 313), (239, 241, 312, 311), (229, 231, 307, 306), (214, 217, 300, 299), (225, 227, 305, 304), (235, 237, 310, 309), (320, 318, 319, 321), (320, 321, 316, 314), (322, 324, 327, 326), (324, 323, 325, 327), (322, 326, 317, 315), (314, 316, 325, 323), (332, 330, 331, 333), (332, 333, 329, 328), (334, 336, 339, 338), (336, 335, 337, 339), (334, 338, 317, 315), (328, 329, 337, 335), (346, 344, 345, 347), (346, 347, 342, 340), (348, 350, 353, 352), (350, 349, 351, 353), (348, 352, 343, 341), (340, 342, 351, 349), (360, 358, 359, 361), (360, 361, 356, 354), (362, 364, 367, 366), (364, 363, 365, 367), (362, 366, 357, 355), (354, 356, 365, 363), (368, 372, 370), (369, 368, 370, 371), (371, 370, 373, 374), (370, 372, 373), (374, 373, 375, 376), (373, 372, 375), (375, 372, 377), (376, 375, 377, 378), (377, 372, 379), (378, 377, 379, 380), (380, 379, 381, 382), (379, 372, 381), (382, 381, 383, 384), (381, 372, 383), (383, 372, 385), (384, 383, 385, 386), (385, 372, 387), (386, 385, 387, 388), (388, 387, 389, 390), (387, 372, 389), (389, 372, 391), (390, 389, 391, 392), (391, 372, 393), (392, 391, 393, 394), (394, 393, 395, 396), (393, 372, 395), (396, 395, 397, 398), (395, 372, 397), (397, 372, 399), (398, 397, 399, 400), (399, 372, 368), (400, 399, 368, 369), (407, 408, 406, 405), (407, 401, 403, 408), (409, 413, 414, 411), (411, 414, 412, 410), (409, 402, 404, 413), (401, 410, 412, 403), (419, 420, 418, 417), (419, 415, 416, 420), (421, 425, 426, 423), (423, 426, 424, 422), (421, 402, 404, 425), (415, 422, 424, 416), (433, 434, 432, 431), (433, 427, 429, 434), (435, 439, 440, 437), (437, 440, 438, 436), (435, 428, 430, 439), (427, 436, 438, 429), (447, 448, 446, 445), (447, 441, 443, 448), (449, 453, 454, 451), (451, 454, 452, 450), (449, 442, 444, 453), (441, 450, 452, 443), (332, 328, 415, 419), (365, 356, 443, 452), (349, 350, 437, 436), (353, 351, 438, 440), (331, 330, 417, 418), (333, 331, 418, 420), (348, 341, 428, 435), (330, 332, 419, 417), (343, 352, 439, 430), (329, 333, 420, 416), (340, 349, 436, 427), (336, 334, 421, 423), (320, 314, 401, 407), (351, 342, 429, 438), (360, 354, 441, 447), (338, 339, 426, 425), (355, 357, 444, 442), (335, 336, 423, 422), (319, 318, 405, 406), (339, 337, 424, 426), (321, 319, 406, 408), (359, 358, 445, 446), (318, 320, 407, 405), (361, 359, 446, 448), (328, 335, 422, 415), (316, 321, 408, 403), (358, 360, 447, 445), (337, 329, 416, 424), (324, 322, 409, 411), (356, 361, 448, 443), (346, 340, 427, 433), (364, 362, 449, 451), (341, 343, 430, 428), (326, 327, 414, 413), (366, 367, 454, 453), (323, 324, 411, 410), (345, 344, 431, 432), (327, 325, 412, 414), (317, 338, 425, 404), (363, 364, 451, 450), (347, 345, 432, 434), (367, 365, 452, 454), (344, 346, 433, 431), (322, 315, 402, 409), (342, 347, 434, 429), (317, 326, 413, 404), (334, 315, 402, 421), (362, 355, 442, 449), (350, 348, 435, 437), (314, 323, 410, 401), (357, 366, 453, 444), (325, 316, 403, 412), (354, 363, 450, 441), (352, 353, 440, 439), (378, 380, 460, 459), (388, 390, 465, 464), (398, 400, 470, 469), (374, 376, 458, 457), (384, 386, 463, 462), (369, 371, 456, 455), (394, 396, 468, 467), (380, 382, 461, 460), (390, 392, 466, 465), (376, 378, 459, 458), (400, 369, 455, 470), (396, 398, 469, 468), (386, 388, 464, 463), (371, 374, 457, 456), (382, 384, 462, 461), (392, 394, 467, 466), (477, 475, 476, 478), (477, 478, 473, 471), (479, 481, 484, 483), (481, 480, 482, 484), (479, 483, 474, 472), (471, 473, 482, 480), (489, 487, 488, 490), (489, 490, 486, 485), (491, 493, 496, 495), (493, 492, 494, 496), (491, 495, 474, 472), (485, 486, 494, 492), (503, 501, 502, 504), (503, 504, 499, 497), (505, 507, 510, 509), (507, 506, 508, 510), (505, 509, 500, 498), (497, 499, 508, 506), (517, 515, 516, 518), (517, 518, 513, 511), (519, 521, 524, 523), (521, 520, 522, 524), (519, 523, 514, 512), (511, 513, 522, 520), (525, 529, 527), (526, 525, 527, 528), (528, 527, 530, 531), (527, 529, 530), (531, 530, 532, 533), (530, 529, 532), (532, 529, 534), (533, 532, 534, 535), (534, 529, 536), (535, 534, 536, 537), (537, 536, 538, 539), (536, 529, 538), (539, 538, 540, 541), (538, 529, 540), (540, 529, 542), (541, 540, 542, 543), (542, 529, 544), (543, 542, 544, 545), (545, 544, 546, 547), (544, 529, 546), (546, 529, 548), (547, 546, 548, 549), (548, 529, 550), (549, 548, 550, 551), (551, 550, 552, 553), (550, 529, 552), (553, 552, 554, 555), (552, 529, 554), (554, 529, 556), (555, 554, 556, 557), (556, 529, 525), (557, 556, 525, 526), (564, 565, 563, 562), (564, 558, 560, 565), (566, 570, 571, 568), (568, 571, 569, 567), (566, 559, 561, 570), (558, 567, 569, 560), (576, 577, 575, 574), (576, 572, 573, 577), (578, 582, 583, 580), (580, 583, 581, 579), (578, 559, 561, 582), (572, 579, 581, 573), (590, 591, 589, 588), (590, 584, 586, 591), (592, 596, 597, 594), (594, 597, 595, 593), (592, 585, 587, 596), (584, 593, 595, 586), (604, 605, 603, 602), (604, 598, 600, 605), (606, 610, 611, 608), (608, 611, 609, 607), (606, 599, 601, 610), (598, 607, 609, 600), (489, 485, 572, 576), (522, 513, 600, 609), (506, 507, 594, 593), (510, 508, 595, 597), (488, 487, 574, 575), (490, 488, 575, 577), (505, 498, 585, 592), (487, 489, 576, 574), (500, 509, 596, 587), (486, 490, 577, 573), (497, 506, 593, 584), (493, 491, 578, 580), (477, 471, 558, 564), (508, 499, 586, 595), (517, 511, 598, 604), (495, 496, 583, 582), (512, 514, 601, 599), (492, 493, 580, 579), (476, 475, 562, 563), (496, 494, 581, 583), (478, 476, 563, 565), (516, 515, 602, 603), (475, 477, 564, 562), (518, 516, 603, 605), (485, 492, 579, 572), (473, 478, 565, 560), (515, 517, 604, 602), (494, 486, 573, 581), (481, 479, 566, 568), (513, 518, 605, 600), (503, 497, 584, 590), (521, 519, 606, 608), (498, 500, 587, 585), (483, 484, 571, 570), (523, 524, 611, 610), (480, 481, 568, 567), (502, 501, 588, 589), (484, 482, 569, 571), (474, 495, 582, 561), (520, 521, 608, 607), (504, 502, 589, 591), (524, 522, 609, 611), (501, 503, 590, 588), (479, 472, 559, 566), (499, 504, 591, 586), (474, 483, 570, 561), (491, 472, 559, 578), (519, 512, 599, 606), (507, 505, 592, 594), (471, 480, 567, 558), (514, 523, 610, 601), (482, 473, 560, 569), (511, 520, 607, 598), (509, 510, 597, 596), (535, 537, 617, 616), (545, 547, 622, 621), (555, 557, 627, 626), (531, 533, 615, 614), (541, 543, 620, 619), (526, 528, 613, 612), (551, 553, 625, 624), (537, 539, 618, 617), (547, 549, 623, 622), (533, 535, 616, 615), (557, 526, 612, 627), (553, 555, 626, 625), (543, 545, 621, 620), (528, 531, 614, 613), (539, 541, 619, 618), (549, 551, 624, 623), (634, 632, 633, 635), (634, 635, 630, 628), (636, 638, 641, 640), (638, 637, 639, 641), (636, 640, 631, 629), (628, 630, 639, 637), (646, 644, 645, 647), (646, 647, 643, 642), (648, 650, 653, 652), (650, 649, 651, 653), (648, 652, 631, 629), (642, 643, 651, 649), (660, 658, 659, 661), (660, 661, 656, 654), (662, 664, 667, 666), (664, 663, 665, 667), (662, 666, 657, 655), (654, 656, 665, 663), (674, 672, 673, 675), (674, 675, 670, 668), (676, 678, 681, 680), (678, 677, 679, 681), (676, 680, 671, 669), (668, 670, 679, 677), (682, 686, 684), (683, 682, 684, 685), (685, 684, 687, 688), (684, 686, 687), (688, 687, 689, 690), (687, 686, 689), (689, 686, 691), (690, 689, 691, 692), (691, 686, 693), (692, 691, 693, 694), (694, 693, 695, 696), (693, 686, 695), (696, 695, 697, 698), (695, 686, 697), (697, 686, 699), (698, 697, 699, 700), (699, 686, 701), (700, 699, 701, 702), (702, 701, 703, 704), (701, 686, 703), (703, 686, 705), (704, 703, 705, 706), (705, 686, 707), (706, 705, 707, 708), (708, 707, 709, 710), (707, 686, 709), (710, 709, 711, 712), (709, 686, 711), (711, 686, 713), (712, 711, 713, 714), (713, 686, 682), (714, 713, 682, 683), (721, 722, 720, 719), (721, 715, 717, 722), (723, 727, 728, 725), (725, 728, 726, 724), (723, 716, 718, 727), (715, 724, 726, 717), (733, 734, 732, 731), (733, 729, 730, 734), (735, 739, 740, 737), (737, 740, 738, 736), (735, 716, 718, 739), (729, 736, 738, 730), (747, 748, 746, 745), (747, 741, 743, 748), (749, 753, 754, 751), (751, 754, 752, 750), (749, 742, 744, 753), (741, 750, 752, 743), (761, 762, 760, 759), (761, 755, 757, 762), (763, 767, 768, 765), (765, 768, 766, 764), (763, 756, 758, 767), (755, 764, 766, 757), (646, 642, 729, 733), (679, 670, 757, 766), (663, 664, 751, 750), (667, 665, 752, 754), (645, 644, 731, 732), (647, 645, 732, 734), (662, 655, 742, 749), (644, 646, 733, 731), (657, 666, 753, 744), (643, 647, 734, 730), (654, 663, 750, 741), (650, 648, 735, 737), (634, 628, 715, 721), (665, 656, 743, 752), (674, 668, 755, 761), (652, 653, 740, 739), (669, 671, 758, 756), (649, 650, 737, 736), (633, 632, 719, 720), (653, 651, 738, 740), (635, 633, 720, 722), (673, 672, 759, 760), (632, 634, 721, 719), (675, 673, 760, 762), (642, 649, 736, 729), (630, 635, 722, 717), (672, 674, 761, 759), (651, 643, 730, 738), (638, 636, 723, 725), (670, 675, 762, 757), (660, 654, 741, 747), (678, 676, 763, 765), (655, 657, 744, 742), (640, 641, 728, 727), (680, 681, 768, 767), (637, 638, 725, 724), (659, 658, 745, 746), (641, 639, 726, 728), (631, 652, 739, 718), (677, 678, 765, 764), (661, 659, 746, 748), (681, 679, 766, 768), (658, 660, 747, 745), (636, 629, 716, 723), (656, 661, 748, 743), (631, 640, 727, 718), (648, 629, 716, 735), (676, 669, 756, 763), (664, 662, 749, 751), (628, 637, 724, 715), (671, 680, 767, 758), (639, 630, 717, 726), (668, 677, 764, 755), (666, 667, 754, 753), (692, 694, 774, 773), (702, 704, 779, 778), (712, 714, 784, 783), (688, 690, 772, 771), (698, 700, 777, 776), (683, 685, 770, 769), (708, 710, 782, 781), (694, 696, 775, 774), (704, 706, 780, 779), (690, 692, 773, 772), (714, 683, 769, 784), (710, 712, 783, 782), (700, 702, 778, 777), (685, 688, 771, 770), (696, 698, 776, 775), (706, 708, 781, 780), (791, 789, 790, 792), (791, 792, 787, 785), (793, 795, 798, 797), (795, 794, 796, 798), (793, 797, 788, 786), (785, 787, 796, 794), (803, 801, 802, 804), (803, 804, 800, 799), (805, 807, 810, 809), (807, 806, 808, 810), (805, 809, 788, 786), (799, 800, 808, 806), (817, 815, 816, 818), (817, 818, 813, 811), (819, 821, 824, 823), (821, 820, 822, 824), (819, 823, 814, 812), (811, 813, 822, 820), (831, 829, 830, 832), (831, 832, 827, 825), (833, 835, 838, 837), (835, 834, 836, 838), (833, 837, 828, 826), (825, 827, 836, 834), (839, 843, 841), (840, 839, 841, 842), (842, 841, 844, 845), (841, 843, 844), (845, 844, 846, 847), (844, 843, 846), (846, 843, 848), (847, 846, 848, 849), (848, 843, 850), (849, 848, 850, 851), (851, 850, 852, 853), (850, 843, 852), (853, 852, 854, 855), (852, 843, 854), (854, 843, 856), (855, 854, 856, 857), (856, 843, 858), (857, 856, 858, 859), (859, 858, 860, 861), (858, 843, 860), (860, 843, 862), (861, 860, 862, 863), (862, 843, 864), (863, 862, 864, 865), (865, 864, 866, 867), (864, 843, 866), (867, 866, 868, 869), (866, 843, 868), (868, 843, 870), (869, 868, 870, 871), (870, 843, 839), (871, 870, 839, 840), (878, 879, 877, 876), (878, 872, 874, 879), (880, 884, 885, 882), (882, 885, 883, 881), (880, 873, 875, 884), (872, 881, 883, 874), (890, 891, 889, 888), (890, 886, 887, 891), (892, 896, 897, 894), (894, 897, 895, 893), (892, 873, 875, 896), (886, 893, 895, 887), (904, 905, 903, 902), (904, 898, 900, 905), (906, 910, 911, 908), (908, 911, 909, 907), (906, 899, 901, 910), (898, 907, 909, 900), (918, 919, 917, 916), (918, 912, 914, 919), (920, 924, 925, 922), (922, 925, 923, 921), (920, 913, 915, 924), (912, 921, 923, 914), (803, 799, 886, 890), (836, 827, 914, 923), (820, 821, 908, 907), (824, 822, 909, 911), (802, 801, 888, 889), (804, 802, 889, 891), (819, 812, 899, 906), (801, 803, 890, 888), (814, 823, 910, 901), (800, 804, 891, 887), (811, 820, 907, 898), (807, 805, 892, 894), (791, 785, 872, 878), (822, 813, 900, 909), (831, 825, 912, 918), (809, 810, 897, 896), (826, 828, 915, 913), (806, 807, 894, 893), (790, 789, 876, 877), (810, 808, 895, 897), (792, 790, 877, 879), (830, 829, 916, 917), (789, 791, 878, 876), (832, 830, 917, 919), (799, 806, 893, 886), (787, 792, 879, 874), (829, 831, 918, 916), (808, 800, 887, 895), (795, 793, 880, 882), (827, 832, 919, 914), (817, 811, 898, 904), (835, 833, 920, 922), (812, 814, 901, 899), (797, 798, 885, 884), (837, 838, 925, 924), (794, 795, 882, 881), (816, 815, 902, 903), (798, 796, 883, 885), (788, 809, 896, 875), (834, 835, 922, 921), (818, 816, 903, 905), (838, 836, 923, 925), (815, 817, 904, 902), (793, 786, 873, 880), (813, 818, 905, 900), (788, 797, 884, 875), (805, 786, 873, 892), (833, 826, 913, 920), (821, 819, 906, 908), (785, 794, 881, 872), (828, 837, 924, 915), (796, 787, 874, 883), (825, 834, 921, 912), (823, 824, 911, 910), (849, 851, 931, 930), (859, 861, 936, 935), (869, 871, 941, 940), (845, 847, 929, 928), (855, 857, 934, 933), (840, 842, 927, 926), (865, 867, 939, 938), (851, 853, 932, 931), (861, 863, 937, 936), (847, 849, 930, 929), (871, 840, 926, 941), (867, 869, 940, 939), (857, 859, 935, 934), (842, 845, 928, 927), (853, 855, 933, 932), (863, 865, 938, 937), (948, 946, 947, 949), (948, 949, 944, 942), (950, 952, 955, 954), (952, 951, 953, 955), (950, 954, 945, 943), (942, 944, 953, 951), (960, 958, 959, 961), (960, 961, 957, 956), (962, 964, 967, 966), (964, 963, 965, 967), (962, 966, 945, 943), (956, 957, 965, 963), (974, 972, 973, 975), (974, 975, 970, 968), (976, 978, 981, 980), (978, 977, 979, 981), (976, 980, 971, 969), (968, 970, 979, 977), (988, 986, 987, 989), (988, 989, 984, 982), (990, 992, 995, 994), (992, 991, 993, 995), (990, 994, 985, 983), (982, 984, 993, 991), (996, 1000, 998), (997, 996, 998, 999), (999, 998, 1001, 1002), (998, 1000, 1001), (1002, 1001, 1003, 1004), (1001, 1000, 1003), (1003, 1000, 1005), (1004, 1003, 1005, 1006), (1005, 1000, 1007), (1006, 1005, 1007, 1008), (1008, 1007, 1009, 1010), (1007, 1000, 1009), (1010, 1009, 1011, 1012), (1009, 1000, 1011), (1011, 1000, 1013), (1012, 1011, 1013, 1014), (1013, 1000, 1015), (1014, 1013, 1015, 1016), (1016, 1015, 1017, 1018), (1015, 1000, 1017), (1017, 1000, 1019), (1018, 1017, 1019, 1020), (1019, 1000, 1021), (1020, 1019, 1021, 1022), (1022, 1021, 1023, 1024), (1021, 1000, 1023), (1024, 1023, 1025, 1026), (1023, 1000, 1025), (1025, 1000, 1027), (1026, 1025, 1027, 1028), (1027, 1000, 996), (1028, 1027, 996, 997), (1035, 1036, 1034, 1033), (1035, 1029, 1031, 1036), (1037, 1041, 1042, 1039), (1039, 1042, 1040, 1038), (1037, 1030, 1032, 1041), (1029, 1038, 1040, 1031), (1047, 1048, 1046, 1045), (1047, 1043, 1044, 1048), (1049, 1053, 1054, 1051), (1051, 1054, 1052, 1050), (1049, 1030, 1032, 1053), (1043, 1050, 1052, 1044), (1061, 1062, 1060, 1059), (1061, 1055, 1057, 1062), (1063, 1067, 1068, 1065), (1065, 1068, 1066, 1064), (1063, 1056, 1058, 1067), (1055, 1064, 1066, 1057), (1075, 1076, 1074, 1073), (1075, 1069, 1071, 1076), (1077, 1081, 1082, 1079), (1079, 1082, 1080, 1078), (1077, 1070, 1072, 1081), (1069, 1078, 1080, 1071), (960, 956, 1043, 1047), (993, 984, 1071, 1080), (977, 978, 1065, 1064), (981, 979, 1066, 1068), (959, 958, 1045, 1046), (961, 959, 1046, 1048), (976, 969, 1056, 1063), (958, 960, 1047, 1045), (971, 980, 1067, 1058), (957, 961, 1048, 1044), (968, 977, 1064, 1055), (964, 962, 1049, 1051), (948, 942, 1029, 1035), (979, 970, 1057, 1066), (988, 982, 1069, 1075), (966, 967, 1054, 1053), (983, 985, 1072, 1070), (963, 964, 1051, 1050), (947, 946, 1033, 1034), (967, 965, 1052, 1054), (949, 947, 1034, 1036), (987, 986, 1073, 1074), (946, 948, 1035, 1033), (989, 987, 1074, 1076), (956, 963, 1050, 1043), (944, 949, 1036, 1031), (986, 988, 1075, 1073), (965, 957, 1044, 1052), (952, 950, 1037, 1039), (984, 989, 1076, 1071), (974, 968, 1055, 1061), (992, 990, 1077, 1079), (969, 971, 1058, 1056), (954, 955, 1042, 1041), (994, 995, 1082, 1081), (951, 952, 1039, 1038), (973, 972, 1059, 1060), (955, 953, 1040, 1042), (945, 966, 1053, 1032), (991, 992, 1079, 1078), (975, 973, 1060, 1062), (995, 993, 1080, 1082), (972, 974, 1061, 1059), (950, 943, 1030, 1037), (970, 975, 1062, 1057), (945, 954, 1041, 1032), (962, 943, 1030, 1049), (990, 983, 1070, 1077), (978, 976, 1063, 1065), (942, 951, 1038, 1029), (985, 994, 1081, 1072), (953, 944, 1031, 1040), (982, 991, 1078, 1069), (980, 981, 1068, 1067), (1006, 1008, 1088, 1087), (1016, 1018, 1093, 1092), (1026, 1028, 1098, 1097), (1002, 1004, 1086, 1085), (1012, 1014, 1091, 1090), (997, 999, 1084, 1083), (1022, 1024, 1096, 1095), (1008, 1010, 1089, 1088), (1018, 1020, 1094, 1093), (1004, 1006, 1087, 1086), (1028, 997, 1083, 1098), (1024, 1026, 1097, 1096), (1014, 1016, 1092, 1091), (999, 1002, 1085, 1084), (1010, 1012, 1090, 1089), (1020, 1022, 1095, 1094), (1105, 1103, 1104, 1106), (1105, 1106, 1101, 1099), (1107, 1109, 1112, 1111), (1109, 1108, 1110, 1112), (1107, 1111, 1102, 1100), (1099, 1101, 1110, 1108), (1117, 1115, 1116, 1118), (1117, 1118, 1114, 1113), (1119, 1121, 1124, 1123), (1121, 1120, 1122, 1124), (1119, 1123, 1102, 1100), (1113, 1114, 1122, 1120), (1131, 1129, 1130, 1132), (1131, 1132, 1127, 1125), (1133, 1135, 1138, 1137), (1135, 1134, 1136, 1138), (1133, 1137, 1128, 1126), (1125, 1127, 1136, 1134), (1145, 1143, 1144, 1146), (1145, 1146, 1141, 1139), (1147, 1149, 1152, 1151), (1149, 1148, 1150, 1152), (1147, 1151, 1142, 1140), (1139, 1141, 1150, 1148), (1153, 1157, 1155), (1154, 1153, 1155, 1156), (1156, 1155, 1158, 1159), (1155, 1157, 1158), (1159, 1158, 1160, 1161), (1158, 1157, 1160), (1160, 1157, 1162), (1161, 1160, 1162, 1163), (1162, 1157, 1164), (1163, 1162, 1164, 1165), (1165, 1164, 1166, 1167), (1164, 1157, 1166), (1167, 1166, 1168, 1169), (1166, 1157, 1168), (1168, 1157, 1170), (1169, 1168, 1170, 1171), (1170, 1157, 1172), (1171, 1170, 1172, 1173), (1173, 1172, 1174, 1175), (1172, 1157, 1174), (1174, 1157, 1176), (1175, 1174, 1176, 1177), (1176, 1157, 1178), (1177, 1176, 1178, 1179), (1179, 1178, 1180, 1181), (1178, 1157, 1180), (1181, 1180, 1182, 1183), (1180, 1157, 1182), (1182, 1157, 1184), (1183, 1182, 1184, 1185), (1184, 1157, 1153), (1185, 1184, 1153, 1154), (1192, 1193, 1191, 1190), (1192, 1186, 1188, 1193), (1194, 1198, 1199, 1196), (1196, 1199, 1197, 1195), (1194, 1187, 1189, 1198), (1186, 1195, 1197, 1188), (1204, 1205, 1203, 1202), (1204, 1200, 1201, 1205), (1206, 1210, 1211, 1208), (1208, 1211, 1209, 1207), (1206, 1187, 1189, 1210), (1200, 1207, 1209, 1201), (1218, 1219, 1217, 1216), (1218, 1212, 1214, 1219), (1220, 1224, 1225, 1222), (1222, 1225, 1223, 1221), (1220, 1213, 1215, 1224), (1212, 1221, 1223, 1214), (1232, 1233, 1231, 1230), (1232, 1226, 1228, 1233), (1234, 1238, 1239, 1236), (1236, 1239, 1237, 1235), (1234, 1227, 1229, 1238), (1226, 1235, 1237, 1228), (1117, 1113, 1200, 1204), (1150, 1141, 1228, 1237), (1134, 1135, 1222, 1221), (1138, 1136, 1223, 1225), (1116, 1115, 1202, 1203), (1118, 1116, 1203, 1205), (1133, 1126, 1213, 1220), (1115, 1117, 1204, 1202), (1128, 1137, 1224, 1215), (1114, 1118, 1205, 1201), (1125, 1134, 1221, 1212), (1121, 1119, 1206, 1208), (1105, 1099, 1186, 1192), (1136, 1127, 1214, 1223), (1145, 1139, 1226, 1232), (1123, 1124, 1211, 1210), (1140, 1142, 1229, 1227), (1120, 1121, 1208, 1207), (1104, 1103, 1190, 1191), (1124, 1122, 1209, 1211), (1106, 1104, 1191, 1193), (1144, 1143, 1230, 1231), (1103, 1105, 1192, 1190), (1146, 1144, 1231, 1233), (1113, 1120, 1207, 1200), (1101, 1106, 1193, 1188), (1143, 1145, 1232, 1230), (1122, 1114, 1201, 1209), (1109, 1107, 1194, 1196), (1141, 1146, 1233, 1228), (1131, 1125, 1212, 1218), (1149, 1147, 1234, 1236), (1126, 1128, 1215, 1213), (1111, 1112, 1199, 1198), (1151, 1152, 1239, 1238), (1108, 1109, 1196, 1195), (1130, 1129, 1216, 1217), (1112, 1110, 1197, 1199), (1102, 1123, 1210, 1189), (1148, 1149, 1236, 1235), (1132, 1130, 1217, 1219), (1152, 1150, 1237, 1239), (1129, 1131, 1218, 1216), (1107, 1100, 1187, 1194), (1127, 1132, 1219, 1214), (1102, 1111, 1198, 1189), (1119, 1100, 1187, 1206), (1147, 1140, 1227, 1234), (1135, 1133, 1220, 1222), (1099, 1108, 1195, 1186), (1142, 1151, 1238, 1229), (1110, 1101, 1188, 1197), (1139, 1148, 1235, 1226), (1137, 1138, 1225, 1224), (1163, 1165, 1245, 1244), (1173, 1175, 1250, 1249), (1183, 1185, 1255, 1254), (1159, 1161, 1243, 1242), (1169, 1171, 1248, 1247), (1154, 1156, 1241, 1240), (1179, 1181, 1253, 1252), (1165, 1167, 1246, 1245), (1175, 1177, 1251, 1250), (1161, 1163, 1244, 1243), (1185, 1154, 1240, 1255), (1181, 1183, 1254, 1253), (1171, 1173, 1249, 1248), (1156, 1159, 1242, 1241), (1167, 1169, 1247, 1246), (1177, 1179, 1252, 1251), (1262, 1260, 1261, 1263), (1262, 1263, 1258, 1256), (1264, 1266, 1269, 1268), (1266, 1265, 1267, 1269), (1264, 1268, 1259, 1257), (1256, 1258, 1267, 1265), (1274, 1272, 1273, 1275), (1274, 1275, 1271, 1270), (1276, 1278, 1281, 1280), (1278, 1277, 1279, 1281), (1276, 1280, 1259, 1257), (1270, 1271, 1279, 1277), (1288, 1286, 1287, 1289), (1288, 1289, 1284, 1282), (1290, 1292, 1295, 1294), (1292, 1291, 1293, 1295), (1290, 1294, 1285, 1283), (1282, 1284, 1293, 1291), (1302, 1300, 1301, 1303), (1302, 1303, 1298, 1296), (1304, 1306, 1309, 1308), (1306, 1305, 1307, 1309), (1304, 1308, 1299, 1297), (1296, 1298, 1307, 1305), (1310, 1314, 1312), (1311, 1310, 1312, 1313), (1313, 1312, 1315, 1316), (1312, 1314, 1315), (1316, 1315, 1317, 1318), (1315, 1314, 1317), (1317, 1314, 1319), (1318, 1317, 1319, 1320), (1319, 1314, 1321), (1320, 1319, 1321, 1322), (1322, 1321, 1323, 1324), (1321, 1314, 1323), (1324, 1323, 1325, 1326), (1323, 1314, 1325), (1325, 1314, 1327), (1326, 1325, 1327, 1328), (1327, 1314, 1329), (1328, 1327, 1329, 1330), (1330, 1329, 1331, 1332), (1329, 1314, 1331), (1331, 1314, 1333), (1332, 1331, 1333, 1334), (1333, 1314, 1335), (1334, 1333, 1335, 1336), (1336, 1335, 1337, 1338), (1335, 1314, 1337), (1338, 1337, 1339, 1340), (1337, 1314, 1339), (1339, 1314, 1341), (1340, 1339, 1341, 1342), (1341, 1314, 1310), (1342, 1341, 1310, 1311), (1349, 1350, 1348, 1347), (1349, 1343, 1345, 1350), (1351, 1355, 1356, 1353), (1353, 1356, 1354, 1352), (1351, 1344, 1346, 1355), (1343, 1352, 1354, 1345), (1361, 1362, 1360, 1359), (1361, 1357, 1358, 1362), (1363, 1367, 1368, 1365), (1365, 1368, 1366, 1364), (1363, 1344, 1346, 1367), (1357, 1364, 1366, 1358), (1375, 1376, 1374, 1373), (1375, 1369, 1371, 1376), (1377, 1381, 1382, 1379), (1379, 1382, 1380, 1378), (1377, 1370, 1372, 1381), (1369, 1378, 1380, 1371), (1389, 1390, 1388, 1387), (1389, 1383, 1385, 1390), (1391, 1395, 1396, 1393), (1393, 1396, 1394, 1392), (1391, 1384, 1386, 1395), (1383, 1392, 1394, 1385), (1274, 1270, 1357, 1361), (1307, 1298, 1385, 1394), (1291, 1292, 1379, 1378), (1295, 1293, 1380, 1382), (1273, 1272, 1359, 1360), (1275, 1273, 1360, 1362), (1290, 1283, 1370, 1377), (1272, 1274, 1361, 1359), (1285, 1294, 1381, 1372), (1271, 1275, 1362, 1358), (1282, 1291, 1378, 1369), (1278, 1276, 1363, 1365), (1262, 1256, 1343, 1349), (1293, 1284, 1371, 1380), (1302, 1296, 1383, 1389), (1280, 1281, 1368, 1367), (1297, 1299, 1386, 1384), (1277, 1278, 1365, 1364), (1261, 1260, 1347, 1348), (1281, 1279, 1366, 1368), (1263, 1261, 1348, 1350), (1301, 1300, 1387, 1388), (1260, 1262, 1349, 1347), (1303, 1301, 1388, 1390), (1270, 1277, 1364, 1357), (1258, 1263, 1350, 1345), (1300, 1302, 1389, 1387), (1279, 1271, 1358, 1366), (1266, 1264, 1351, 1353), (1298, 1303, 1390, 1385), (1288, 1282, 1369, 1375), (1306, 1304, 1391, 1393), (1283, 1285, 1372, 1370), (1268, 1269, 1356, 1355), (1308, 1309, 1396, 1395), (1265, 1266, 1353, 1352), (1287, 1286, 1373, 1374), (1269, 1267, 1354, 1356), (1259, 1280, 1367, 1346), (1305, 1306, 1393, 1392), (1289, 1287, 1374, 1376), (1309, 1307, 1394, 1396), (1286, 1288, 1375, 1373), (1264, 1257, 1344, 1351), (1284, 1289, 1376, 1371), (1259, 1268, 1355, 1346), (1276, 1257, 1344, 1363), (1304, 1297, 1384, 1391), (1292, 1290, 1377, 1379), (1256, 1265, 1352, 1343), (1299, 1308, 1395, 1386), (1267, 1258, 1345, 1354), (1296, 1305, 1392, 1383), (1294, 1295, 1382, 1381), (1320, 1322, 1402, 1401), (1330, 1332, 1407, 1406), (1340, 1342, 1412, 1411), (1316, 1318, 1400, 1399), (1326, 1328, 1405, 1404), (1311, 1313, 1398, 1397), (1336, 1338, 1410, 1409), (1322, 1324, 1403, 1402), (1332, 1334, 1408, 1407), (1318, 1320, 1401, 1400), (1342, 1311, 1397, 1412), (1338, 1340, 1411, 1410), (1328, 1330, 1406, 1405), (1313, 1316, 1399, 1398), (1324, 1326, 1404, 1403), (1334, 1336, 1409, 1408)])
me_plane.polygons.foreach_set('material_index', [0, 0, 0, 0, 0, 0, 0, 0, 0, 0, 0, 0, 0, 0, 0, 0, 0, 0, 0, 0, 0, 0, 0, 0, 1, 1, 1, 1, 1, 1, 1, 1, 1, 1, 1, 1, 1, 1, 1, 1, 1, 1, 1, 1, 1, 1, 1, 1, 1, 1, 1, 1, 1, 1, 1, 1, 0, 0, 0, 0, 0, 0, 0, 0, 0, 0, 0, 0, 0, 0, 0, 0, 0, 0, 0, 0, 0, 0, 0, 0, 0, 0, 0, 0, 0, 0, 0, 0, 0, 0, 0, 0, 0, 0, 0, 0, 0, 0, 0, 0, 0, 0, 0, 0, 0, 0, 0, 0, 0, 0, 0, 0, 0, 0, 0, 0, 0, 0, 0, 0, 0, 0, 0, 0, 0, 0, 0, 0, 0, 0, 0, 0, 0, 0, 1, 1, 1, 1, 1, 1, 1, 1, 1, 1, 1, 1, 1, 1, 1, 1, 0, 0, 0, 0, 0, 0, 0, 0, 0, 0, 0, 0, 0, 0, 0, 0, 0, 0, 0, 0, 0, 0, 0, 0, 1, 1, 1, 1, 1, 1, 1, 1, 1, 1, 1, 1, 1, 1, 1, 1, 1, 1, 1, 1, 1, 1, 1, 1, 1, 1, 1, 1, 1, 1, 1, 1, 0, 0, 0, 0, 0, 0, 0, 0, 0, 0, 0, 0, 0, 0, 0, 0, 0, 0, 0, 0, 0, 0, 0, 0, 0, 0, 0, 0, 0, 0, 0, 0, 0, 0, 0, 0, 0, 0, 0, 0, 0, 0, 0, 0, 0, 0, 0, 0, 0, 0, 0, 0, 0, 0, 0, 0, 0, 0, 0, 0, 0, 0, 0, 0, 0, 0, 0, 0, 0, 0, 0, 0, 0, 0, 0, 0, 0, 0, 1, 1, 1, 1, 1, 1, 1, 1, 1, 1, 1, 1, 1, 1, 1, 1, 0, 0, 0, 0, 0, 0, 0, 0, 0, 0, 0, 0, 0, 0, 0, 0, 0, 0, 0, 0, 0, 0, 0, 0, 1, 1, 1, 1, 1, 1, 1, 1, 1, 1, 1, 1, 1, 1, 1, 1, 1, 1, 1, 1, 1, 1, 1, 1, 1, 1, 1, 1, 1, 1, 1, 1, 0, 0, 0, 0, 0, 0, 0, 0, 0, 0, 0, 0, 0, 0, 0, 0, 0, 0, 0, 0, 0, 0, 0, 0, 0, 0, 0, 0, 0, 0, 0, 0, 0, 0, 0, 0, 0, 0, 0, 0, 0, 0, 0, 0, 0, 0, 0, 0, 0, 0, 0, 0, 0, 0, 0, 0, 0, 0, 0, 0, 0, 0, 0, 0, 0, 0, 0, 0, 0, 0, 0, 0, 0, 0, 0, 0, 0, 0, 1, 1, 1, 1, 1, 1, 1, 1, 1, 1, 1, 1, 1, 1, 1, 1, 0, 0, 0, 0, 0, 0, 0, 0, 0, 0, 0, 0, 0, 0, 0, 0, 0, 0, 0, 0, 0, 0, 0, 0, 1, 1, 1, 1, 1, 1, 1, 1, 1, 1, 1, 1, 1, 1, 1, 1, 1, 1, 1, 1, 1, 1, 1, 1, 1, 1, 1, 1, 1, 1, 1, 1, 0, 0, 0, 0, 0, 0, 0, 0, 0, 0, 0, 0, 0, 0, 0, 0, 0, 0, 0, 0, 0, 0, 0, 0, 0, 0, 0, 0, 0, 0, 0, 0, 0, 0, 0, 0, 0, 0, 0, 0, 0, 0, 0, 0, 0, 0, 0, 0, 0, 0, 0, 0, 0, 0, 0, 0, 0, 0, 0, 0, 0, 0, 0, 0, 0, 0, 0, 0, 0, 0, 0, 0, 0, 0, 0, 0, 0, 0, 1, 1, 1, 1, 1, 1, 1, 1, 1, 1, 1, 1, 1, 1, 1, 1, 0, 0, 0, 0, 0, 0, 0, 0, 0, 0, 0, 0, 0, 0, 0, 0, 0, 0, 0, 0, 0, 0, 0, 0, 1, 1, 1, 1, 1, 1, 1, 1, 1, 1, 1, 1, 1, 1, 1, 1, 1, 1, 1, 1, 1, 1, 1, 1, 1, 1, 1, 1, 1, 1, 1, 1, 0, 0, 0, 0, 0, 0, 0, 0, 0, 0, 0, 0, 0, 0, 0, 0, 0, 0, 0, 0, 0, 0, 0, 0, 0, 0, 0, 0, 0, 0, 0, 0, 0, 0, 0, 0, 0, 0, 0, 0, 0, 0, 0, 0, 0, 0, 0, 0, 0, 0, 0, 0, 0, 0, 0, 0, 0, 0, 0, 0, 0, 0, 0, 0, 0, 0, 0, 0, 0, 0, 0, 0, 0, 0, 0, 0, 0, 0, 1, 1, 1, 1, 1, 1, 1, 1, 1, 1, 1, 1, 1, 1, 1, 1, 0, 0, 0, 0, 0, 0, 0, 0, 0, 0, 0, 0, 0, 0, 0, 0, 0, 0, 0, 0, 0, 0, 0, 0, 1, 1, 1, 1, 1, 1, 1, 1, 1, 1, 1, 1, 1, 1, 1, 1, 1, 1, 1, 1, 1, 1, 1, 1, 1, 1, 1, 1, 1, 1, 1, 1, 0, 0, 0, 0, 0, 0, 0, 0, 0, 0, 0, 0, 0, 0, 0, 0, 0, 0, 0, 0, 0, 0, 0, 0, 0, 0, 0, 0, 0, 0, 0, 0, 0, 0, 0, 0, 0, 0, 0, 0, 0, 0, 0, 0, 0, 0, 0, 0, 0, 0, 0, 0, 0, 0, 0, 0, 0, 0, 0, 0, 0, 0, 0, 0, 0, 0, 0, 0, 0, 0, 0, 0, 0, 0, 0, 0, 0, 0, 1, 1, 1, 1, 1, 1, 1, 1, 1, 1, 1, 1, 1, 1, 1, 1, 0, 0, 0, 0, 0, 0, 0, 0, 0, 0, 0, 0, 0, 0, 0, 0, 0, 0, 0, 0, 0, 0, 0, 0, 1, 1, 1, 1, 1, 1, 1, 1, 1, 1, 1, 1, 1, 1, 1, 1, 1, 1, 1, 1, 1, 1, 1, 1, 1, 1, 1, 1, 1, 1, 1, 1, 0, 0, 0, 0, 0, 0, 0, 0, 0, 0, 0, 0, 0, 0, 0, 0, 0, 0, 0, 0, 0, 0, 0, 0, 0, 0, 0, 0, 0, 0, 0, 0, 0, 0, 0, 0, 0, 0, 0, 0, 0, 0, 0, 0, 0, 0, 0, 0, 0, 0, 0, 0, 0, 0, 0, 0, 0, 0, 0, 0, 0, 0, 0, 0, 0, 0, 0, 0, 0, 0, 0, 0, 0, 0, 0, 0, 0, 0, 1, 1, 1, 1, 1, 1, 1, 1, 1, 1, 1, 1, 1, 1, 1, 1, 0, 0, 0, 0, 0, 0, 0, 0, 0, 0, 0, 0, 0, 0, 0, 0, 0, 0, 0, 0, 0, 0, 0, 0, 1, 1, 1, 1, 1, 1, 1, 1, 1, 1, 1, 1, 1, 1, 1, 1, 1, 1, 1, 1, 1, 1, 1, 1, 1, 1, 1, 1, 1, 1, 1, 1, 0, 0, 0, 0, 0, 0, 0, 0, 0, 0, 0, 0, 0, 0, 0, 0, 0, 0, 0, 0, 0, 0, 0, 0, 0, 0, 0, 0, 0, 0, 0, 0, 0, 0, 0, 0, 0, 0, 0, 0, 0, 0, 0, 0, 0, 0, 0, 0, 0, 0, 0, 0, 0, 0, 0, 0, 0, 0, 0, 0, 0, 0, 0, 0, 0, 0, 0, 0, 0, 0, 0, 0, 0, 0, 0, 0, 0, 0, 1, 1, 1, 1, 1, 1, 1, 1, 1, 1, 1, 1, 1, 1, 1, 1, 0, 0, 0, 0, 0, 0, 0, 0, 0, 0, 0, 0, 0, 0, 0, 0, 0, 0, 0, 0, 0, 0, 0, 0, 1, 1, 1, 1, 1, 1, 1, 1, 1, 1, 1, 1, 1, 1, 1, 1, 1, 1, 1, 1, 1, 1, 1, 1, 1, 1, 1, 1, 1, 1, 1, 1, 0, 0, 0, 0, 0, 0, 0, 0, 0, 0, 0, 0, 0, 0, 0, 0, 0, 0, 0, 0, 0, 0, 0, 0, 0, 0, 0, 0, 0, 0, 0, 0, 0, 0, 0, 0, 0, 0, 0, 0, 0, 0, 0, 0, 0, 0, 0, 0, 0, 0, 0, 0, 0, 0, 0, 0, 0, 0, 0, 0, 0, 0, 0, 0, 0, 0, 0, 0, 0, 0, 0, 0, 0, 0, 0, 0, 0, 0, 1, 1, 1, 1, 1, 1, 1, 1, 1, 1, 1, 1, 1, 1, 1, 1])
me_plane.materials.append(mat_leaf)
me_plane.materials.append(mat_turnip)
me_plane.use_remesh_preserve_volume = False
me_plane.use_remesh_preserve_attributes = False
me_plane.use_mirror_vertex_groups = False
me_plane.update()

# ---- objects
ob_leaf = bpy.data.objects.new('Leaf', me_plane)
ob_lamp = bpy.data.objects.new('Lamp', light_lamp)
ob_camera = bpy.data.objects.new('Camera', cam_camera)

# ---- transforms, parenting, visibility, modifiers, constraints
ob_leaf.location = (0.0, 0.0, 0.0)
ob_leaf.lineart.crease_threshold = 0.0
ob_lamp.location = (4.076, 1.005, 5.904)
ob_lamp.rotation_euler = (0.6503, 0.05522, 1.866)
ob_lamp.lock_rotations_4d = False
ob_lamp.empty_display_type = 'ARROWS'
ob_lamp.color = (0.0, 0.0, 0.0, 0.0)
ob_lamp.lineart.crease_threshold = 0.0
ob_camera.location = (7.481, -6.508, 5.344)
ob_camera.rotation_euler = (1.109, 0.0, 0.8149)
ob_camera.lock_rotations_4d = False
ob_camera.empty_display_type = 'ARROWS'
ob_camera.color = (0.0, 0.0, 0.0, 0.0)
ob_camera.display_type = 'WIRE'
ob_camera.lineart.crease_threshold = 0.0

# ---- collection membership
col_collection_1.objects.link(ob_leaf)
col_collection_1.objects.link(ob_lamp)
col_collection_1.objects.link(ob_camera)

# ---- scene / render settings (as saved in the file)
scene.camera = ob_camera
scene.frame_start = 1; scene.frame_end = 250; scene.frame_set(1)
scene.render.engine = 'BLENDER_EEVEE_NEXT'
scene.render.resolution_percentage = 50
scene.render.dither_intensity = 0.0
scene.cycles.use_denoising = False
scene.cycles.samples = 128
scene.cycles.sampling_pattern = 'TABULATED_SOBOL'
scene.cycles.light_sampling_threshold = 0.0
scene.cycles.use_adaptive_sampling = False
scene.cycles.use_light_tree = False
scene.cycles.blur_glossy = 0.0
scene.cycles.sample_clamp_indirect = 0.0
scene.view_settings.view_transform = 'Standard'
bpy.context.view_layer.update()
